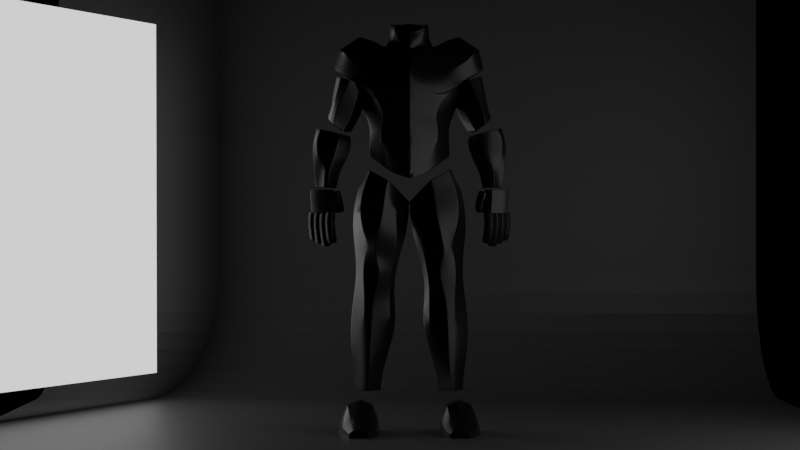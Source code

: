 # Source: 68-Cuerpo.blend  (saved by Blender 3.4.6; exported with 4.5.12 LTS)
import bpy
from mathutils import Matrix  # noqa: F401  (used for matrix-valued properties, if any)

bpy.ops.wm.read_factory_settings(use_empty=True)
scene = bpy.context.scene
scene.name = 'Scene'

# ---- collections
col_collection = bpy.data.collections.new('Collection'); scene.collection.children.link(col_collection)

# ---- materials (node trees are filled in below, after node groups)
mat_material_004 = bpy.data.materials.new('Material.004')
mat_material_003 = bpy.data.materials.new('Material.003')
mat_material_001 = bpy.data.materials.new('Material.001')
mat_material_002 = bpy.data.materials.new('Material.002')

# ---- material node trees
mat_material_004.use_nodes = True; mat_material_004.node_tree.nodes.clear()
_N = mat_material_004.node_tree.nodes; _L = mat_material_004.node_tree.links
n0 = _N.new('ShaderNodeBsdfPrincipled'); n0.name = 'Principled BSDF'; n0.location = (10, 300)
n0.distribution = 'GGX'
n0.subsurface_method = 'RANDOM_WALK_SKIN'
n0.inputs[0].default_value = (0.008076, 0.008076, 0.008076, 1.0)
n0.inputs[1].default_value = 0.4567
n0.inputs[2].default_value = 0.3071
n0.inputs[3].default_value = 1.45
n0.inputs[27].default_value = (0.0, 0.0, 0.0, 1.0)
n0.inputs[28].default_value = 1.0
n1 = _N.new('ShaderNodeOutputMaterial'); n1.name = 'Material Output'; n1.location = (300, 300)
_L.new(n0.outputs[0], n1.inputs[0])
n1.is_active_output = True
mat_material_003.use_nodes = True; mat_material_003.node_tree.nodes.clear()
_N = mat_material_003.node_tree.nodes; _L = mat_material_003.node_tree.links
n0 = _N.new('ShaderNodeBsdfPrincipled'); n0.name = 'Principled BSDF'; n0.location = (10, 300)
n0.distribution = 'GGX'
n0.subsurface_method = 'RANDOM_WALK_SKIN'
n0.inputs[0].default_value = (0.07658, 0.07658, 0.07658, 1.0)
n0.inputs[3].default_value = 1.45
n0.inputs[27].default_value = (0.0, 0.0, 0.0, 1.0)
n0.inputs[28].default_value = 1.0
n1 = _N.new('ShaderNodeOutputMaterial'); n1.name = 'Material Output'; n1.location = (300, 300)
_L.new(n0.outputs[0], n1.inputs[0])
n1.is_active_output = True
mat_material_001.use_nodes = True; mat_material_001.node_tree.nodes.clear()
_N = mat_material_001.node_tree.nodes; _L = mat_material_001.node_tree.links
n0 = _N.new('ShaderNodeOutputMaterial'); n0.name = 'Material Output'; n0.location = (300, 300)
n1 = _N.new('ShaderNodeEmission'); n1.name = 'Emission'; n1.location = (10, 300)
_L.new(n1.outputs[0], n0.inputs[0])
n0.is_active_output = True
mat_material_002.use_nodes = True; mat_material_002.node_tree.nodes.clear()
_N = mat_material_002.node_tree.nodes; _L = mat_material_002.node_tree.links
n0 = _N.new('ShaderNodeOutputMaterial'); n0.name = 'Material Output'; n0.location = (300, 300)
n1 = _N.new('ShaderNodeEmission'); n1.name = 'Emission'; n1.location = (10, 300)
_L.new(n1.outputs[0], n0.inputs[0])
n0.is_active_output = True

# ---- world
world_world = bpy.data.worlds.new('World'); scene.world = world_world
world_world.use_nodes = True; world_world.node_tree.nodes.clear()
_N = world_world.node_tree.nodes; _L = world_world.node_tree.links
n0 = _N.new('ShaderNodeOutputWorld'); n0.name = 'World Output'; n0.location = (300, 300)
n1 = _N.new('ShaderNodeBackground'); n1.name = 'Background'; n1.location = (10, 300)
n1.inputs[0].default_value = (0.0, 0.0, 0.0, 1.0)
_L.new(n1.outputs[0], n0.inputs[0])
n0.is_active_output = True
world_world.color = (0.05088, 0.05088, 0.05088)
world_world.use_sun_shadow = False
world_world.sun_shadow_jitter_overblur = 0.0

# ---- cameras
cam_camera_001 = bpy.data.cameras.new('Camera.001')
cam_camera_001.lens = 85.0

# ---- meshes
me_cylinder_002 = bpy.data.meshes.new('Cylinder.002')
me_cylinder_002.from_pydata([(0.0, 0.2046, 0.5853), (0.0, 0.2479, 0.7462), (0.2705, 0.1187, 0.5749), (0.2705, 0.1302, 0.7167), (0.3818, -0.03307, 0.5494), (0.3818, -0.03689, 0.7116), (0.2705, -0.2116, 0.5482), (0.2705, -0.2612, 0.7205), (0.0, -0.3496, 0.5599), (0.0, -0.3878, 0.736), (-0.004689, 0.2262, 0.348), (0.1611, 0.1289, 0.4065), (0.392, -0.01654, 0.4548), (0.1611, -0.2586, 0.3416), (-0.004689, -0.3496, 0.3149), (0.2399, 0.1467, 0.8186), (0.0, 0.3267, 0.8771), (0.4314, -0.02035, 0.8198), (0.2399, -0.3093, 0.7931), (0.0, -0.431, 0.8732), (0.3178, 0.1658, 0.9839), (0.0, 0.3801, 1.042), (0.523, -1.094e-07, 1.061), (0.3178, -0.2688, 0.9776), (0.0, -0.4056, 1.038), (0.3242, 0.227, 1.014), (0.005103, 0.38, 1.07), (0.5297, -0.0001308, 1.148), (0.3116, -0.2864, 1.025), (0.0, -0.424, 1.072), (0.2621, 0.2264, 1.182), (0.0, 0.3793, 1.225), (0.7017, -0.03446, 1.273), (0.2531, -0.3186, 1.175), (0.0, -0.4119, 1.221), (0.1579, 0.2253, 1.481), (-0.005985, 0.3471, 1.445), (0.3101, -0.001874, 1.51), (0.1509, -0.1964, 1.489), (-0.005985, -0.2866, 1.445), (0.7752, 0.156, 0.3993), (0.7519, 0.156, 0.5419), (0.798, 0.1559, 0.4093), (0.7963, 0.1559, 0.5543), (0.9808, 0.06446, 0.4319), (0.9649, 0.06446, 0.5562), (0.9807, -0.06471, 0.4319), (0.9648, -0.06471, 0.5562), (0.7978, -0.156, 0.4093), (0.796, -0.156, 0.5543), (0.7749, -0.1559, 0.3993), (0.7517, -0.1559, 0.5419), (0.6551, -0.06446, 0.404), (0.6312, -0.06446, 0.5348), (0.6552, 0.06471, 0.404), (0.6313, 0.06471, 0.5348), (0.8081, 0.1559, 0.6372), (0.694, 0.156, 0.609), (0.9321, 0.06446, 0.6673), (0.932, -0.06471, 0.6673), (0.8079, -0.156, 0.6372), (0.6937, -0.1559, 0.609), (0.6431, -0.06445, 0.5957), (0.6432, 0.06471, 0.5957), (0.9401, -0.1103, 0.4254), (0.9472, -0.1103, 0.5568), (0.8996, -0.1103, 0.6565), (0.8491, 0.1563, 0.2381), (0.8609, 0.1562, 0.237), (0.9627, 0.06477, 0.2538), (0.9626, -0.0644, 0.2538), (0.8926, -0.11, 0.2494), (0.8606, -0.1557, 0.237), (0.8488, -0.1556, 0.2381), (0.7606, -0.06414, 0.2295), (0.7607, 0.06502, 0.2295), (0.8369, 0.1551, 0.07519), (0.8752, 0.155, 0.07504), (0.9532, 0.06362, 0.07763), (0.9531, -0.06555, 0.07763), (0.9016, -0.1112, 0.08214), (0.875, -0.1568, 0.07504), (0.8367, -0.1567, 0.07519), (0.7812, -0.0653, 0.07107), (0.7813, 0.06387, 0.07107), (0.7158, 0.1883, 0.9418), (0.6179, 0.1883, 1.149), (0.7488, 0.1332, 0.9563), (0.6991, 0.1332, 1.177), (0.7786, -1.695e-07, 0.9734), (0.7415, -1.486e-07, 1.195), (0.7488, -0.1332, 0.9563), (0.6991, -0.1332, 1.177), (0.7158, -0.1883, 0.9418), (0.6179, -0.1883, 1.149), (0.5941, -0.1332, 0.8811), (0.5206, -0.1332, 1.11), (0.5167, -1.541e-07, 0.8589), (0.4624, -1.34e-07, 1.086), (0.5941, 0.1332, 0.8811), (0.5206, 0.1332, 1.11), (0.7611, 0.1883, 0.8061), (0.7954, 0.1332, 0.8194), (0.8162, -1.674e-07, 0.8365), (0.7954, -0.1332, 0.8194), (0.7611, -0.1883, 0.8061), (0.647, -0.1332, 0.7479), (0.5861, -1.531e-07, 0.7296), (0.647, 0.1332, 0.7479), (0.7816, 0.1883, 0.7093), (0.8062, 0.1332, 0.7473), (0.8288, -1.778e-07, 0.7918), (0.8062, -0.1332, 0.7473), (0.7816, -0.1883, 0.7093), (0.7056, -0.1332, 0.6476), (0.6323, -1.592e-07, 0.653), (0.7056, 0.1332, 0.6476), (0.3322, -0.1126, 0.5489), (0.3322, -0.1369, 0.7156), (0.2891, -0.1245, 0.4043), (0.3461, -0.1491, 0.8079), (0.4627, -0.1198, 1.007), (0.4808, -0.2086, 1.124), (0.432, -0.2068, 1.266), (0.2757, -0.1213, 1.505), (0.3266, 0.04213, 0.562), (0.3266, 0.04588, 0.7141), (0.2776, 0.05552, 0.4309), (0.3366, 0.06242, 0.8192), (0.459, 0.0649, 1.016), (0.4618, 0.1395, 1.155), (0.415, 0.1599, 1.295), (0.2752, 0.144, 1.496), (0.603, -0.1149, 1.214), (0.6322, 0.03233, 1.234), (0.5741, -0.1442, 1.348), (0.4012, -0.07806, 1.567), (0.4211, 0.03059, 1.573), (0.5522, 0.1082, 1.248), (0.5269, 0.1286, 1.376), (0.3753, 0.1127, 1.558), (0.7507, 0.02122, 1.297), (0.6606, -0.07059, 1.447), (0.7039, 0.02053, 1.483), (0.5052, -0.01132, 1.599), (0.5171, 0.01947, 1.604), (0.6387, 0.0945, 1.304), (0.5996, 0.1149, 1.476), (0.4897, 0.09899, 1.59), (0.2983, 0.1707, -0.3145), (0.2708, 0.1795, -0.1865), (0.4765, 0.09433, -0.3231), (0.4914, 0.1031, -0.1603), (0.5636, -0.02638, -0.3252), (0.5492, -0.07033, -0.1441), (0.4765, -0.2705, -0.3165), (0.4914, -0.2467, -0.1493), (0.2983, -0.3469, -0.3079), (0.2708, -0.3231, -0.1755), (0.155, -0.2705, -0.3323), (0.1607, -0.2467, -0.1761), (0.04961, -0.02638, -0.3625), (0.03153, -0.07033, -0.185), (0.155, 0.09433, -0.3389), (0.1607, 0.1031, -0.1871), (0.3377, 0.1905, -0.4869), (0.4242, 0.1141, -0.4817), (0.551, 0.002198, -0.4955), (0.4242, -0.246, -0.4817), (0.3377, -0.3224, -0.4869), (0.15, -0.246, -0.4991), (0.0935, 0.002198, -0.5328), (0.15, 0.1141, -0.4991), (0.361, 0.1488, -0.6228), (0.4338, 0.07235, -0.6252), (0.5301, -0.05715, -0.656), (0.4338, -0.2064, -0.6252), (0.361, -0.2828, -0.6228), (0.1779, -0.2064, -0.6808), (0.1489, -0.05715, -0.7085), (0.1779, 0.07235, -0.6808), (0.4619, 0.1844, 0.02948), (0.2568, 0.2608, -0.01024), (0.5074, 4.593e-08, 0.03472), (0.4619, -0.2138, 0.03131), (0.2568, -0.2902, -0.008405), (0.1711, -0.2138, -0.04563), (0.03175, 7.047e-08, -0.1479), (0.1711, 0.1844, -0.04746), (0.2923, 0.07402, -0.8235), (0.4644, -0.002377, -0.8245), (0.5239, -0.06814, -0.8235), (0.4644, -0.1844, -0.8135), (0.2923, -0.2608, -0.8125), (0.213, -0.1844, -0.8354), (0.1748, -0.06814, -0.8577), (0.213, -0.002377, -0.8464), (0.3696, 0.1553, -1.038), (0.4459, 0.07895, -1.028), (0.542, 9.846e-09, -1.018), (0.4459, -0.1673, -1.026), (0.3696, -0.1949, -1.036), (0.2311, -0.1185, -1.028), (0.1929, 1.445e-08, -1.052), (0.2311, 0.07895, -1.03), (0.3934, 0.2894, -1.288), (0.4492, 0.213, -1.286), (0.5843, 1.179e-08, -1.288), (0.4492, -0.1563, -1.266), (0.3934, -0.1839, -1.268), (0.2246, -0.1075, -1.291), (0.1576, 1.352e-08, -1.333), (0.2246, 0.213, -1.311), (0.403, 0.2147, -1.558), (0.4482, 0.1383, -1.559), (0.5842, 1.382e-08, -1.593), (0.4482, -0.1432, -1.563), (0.403, -0.1707, -1.562), (0.3078, -0.09433, -1.552), (0.2291, 1.084e-08, -1.603), (0.3078, 0.1383, -1.547), (0.4239, 0.1114, -1.874), (0.4574, 0.03499, -1.872), (0.5415, 1.197e-08, -1.861), (0.4574, -0.1278, -1.859), (0.4239, -0.1553, -1.861), (0.3839, -0.07895, -1.858), (0.3094, 7.703e-09, -1.863), (0.3839, 0.03499, -1.872), (0.0, 0.2754, 1.585), (0.0, 0.2391, 1.683), (0.05419, 0.1473, 1.587), (0.07892, 0.1365, 1.682), (0.1796, -2.661e-07, 1.585), (0.1752, -2.686e-07, 1.685), (0.05419, -0.1383, 1.587), (0.07892, -0.1162, 1.648), (0.0, -0.1553, 1.584), (0.0, -0.1438, 1.639), (0.03266, -0.1383, 1.497), (0.2198, -2.588e-07, 1.53), (0.03266, 0.1473, 1.497), (0.0, 0.3014, 1.497), (0.1342, -0.08181, 1.683), (0.1217, -0.08181, 1.582), (0.0, -0.1553, 1.497), (0.09812, -0.08181, 1.515), (0.0, 0.1842, 1.785), (0.08157, 0.1197, 1.768), (0.1699, -2.786e-07, 1.759), (0.08157, -0.1162, 1.679), (0.0, -0.1438, 1.67), (0.1298, -0.08181, 1.732), (0.4281, 0.0966, -2.064), (0.458, 0.02863, -2.062), (0.5328, -0.002494, -2.052), (0.458, -0.1162, -2.051), (0.4281, -0.1407, -2.052), (0.3925, -0.07272, -2.05), (0.3263, -0.002494, -2.055), (0.3925, 0.02863, -2.062), (0.3996, 0.1847, 0.2081), (0.2187, 0.2611, 0.1226), (0.4388, 0.0002782, 0.2299), (0.3996, -0.2135, 0.21), (0.2314, -0.2899, 0.1156), (0.1661, -0.2135, 0.05035), (0.02675, 0.0002782, -0.09776), (0.1661, 0.1847, 0.04852), (-0.003417, 0.2606, 0.2258), (0.1649, 0.1289, 0.2691), (0.3907, -0.01654, 0.3823), (0.156, -0.2586, 0.1966), (0.0, -0.3496, 0.1483), (0.2801, -0.1245, 0.2975), (0.2763, 0.05552, 0.338), (0.9976, 0.03447, -0.1182), (1.008, 0.08249, -0.1182), (1.017, 0.08365, -0.052), (1.017, 0.08365, 0.02), (1.007, 0.03563, -0.052), (1.007, 0.03563, 0.02), (0.9389, -0.02808, -0.052), (0.9389, -0.02808, 0.02), (0.8538, -0.07016, -0.052), (0.8538, -0.07016, 0.02), (0.8011, -0.06596, -0.052), (0.8011, -0.06596, 0.02), (0.8117, -0.01794, -0.052), (0.8117, -0.01794, 0.02), (0.8794, 0.04577, -0.052), (0.8794, 0.04577, 0.02), (0.9645, 0.08785, -0.052), (0.9645, 0.08785, 0.02), (0.9299, -0.02924, -0.1182), (0.8447, -0.07132, -0.1182), (0.792, -0.06712, -0.1182), (0.8026, -0.0191, -0.1182), (0.8703, 0.04461, -0.1182), (0.9555, 0.08669, -0.1182), (0.9976, 0.03447, -0.1916), (1.008, 0.08249, -0.1916), (0.9299, -0.02924, -0.1916), (0.8447, -0.07132, -0.1916), (0.792, -0.06712, -0.1916), (0.8026, -0.0191, -0.1916), (0.8703, 0.04461, -0.1916), (0.9555, 0.08669, -0.1916), (0.8542, -0.0792, -0.2987), (0.8522, -0.05758, -0.3018), (0.8493, -0.05212, -0.2619), (0.8461, -0.04598, -0.2188), (0.8513, -0.07374, -0.2588), (0.848, -0.0676, -0.2157), (0.8373, -0.09055, -0.2575), (0.834, -0.08441, -0.2144), (0.8155, -0.09271, -0.2588), (0.8122, -0.08657, -0.2157), (0.7987, -0.07895, -0.2619), (0.7954, -0.07281, -0.2188), (0.7967, -0.05733, -0.265), (0.7935, -0.05119, -0.2219), (0.8108, -0.04051, -0.2663), (0.8075, -0.03437, -0.2232), (0.8325, -0.03835, -0.265), (0.8293, -0.03222, -0.2219), (0.8402, -0.09602, -0.2974), (0.8184, -0.09817, -0.2987), (0.8016, -0.08441, -0.3018), (0.7996, -0.06279, -0.3049), (0.8137, -0.04598, -0.3062), (0.8354, -0.04382, -0.3049), (0.8469, -0.06552, -0.4052), (0.845, -0.04396, -0.4016), (0.8483, -0.05017, -0.3619), (0.8517, -0.05667, -0.3189), (0.8502, -0.07173, -0.3654), (0.8537, -0.07823, -0.3224), (0.8362, -0.08851, -0.3669), (0.8396, -0.09501, -0.3238), (0.8144, -0.0907, -0.3654), (0.8179, -0.0972, -0.3224), (0.7977, -0.077, -0.3619), (0.8011, -0.0835, -0.3189), (0.7957, -0.05544, -0.3584), (0.7992, -0.06194, -0.3153), (0.8098, -0.03865, -0.3569), (0.8132, -0.04515, -0.3139), (0.8315, -0.03647, -0.3584), (0.835, -0.04297, -0.3153), (0.8329, -0.08231, -0.4066), (0.8111, -0.08449, -0.4052), (0.7944, -0.07079, -0.4016), (0.7925, -0.04923, -0.3981), (0.8065, -0.03245, -0.3967), (0.8283, -0.03026, -0.3981), (0.8325, -0.03818, -0.4999), (0.8309, -0.01739, -0.4931), (0.8373, -0.02941, -0.4551), (0.8441, -0.04221, -0.4139), (0.8388, -0.05019, -0.462), (0.8456, -0.06299, -0.4207), (0.8246, -0.06666, -0.4648), (0.8314, -0.07946, -0.4236), (0.803, -0.06916, -0.462), (0.8098, -0.08196, -0.4207), (0.7867, -0.05624, -0.4551), (0.7934, -0.06904, -0.4139), (0.7852, -0.03545, -0.4483), (0.7919, -0.04825, -0.4071), (0.7994, -0.01898, -0.4455), (0.8061, -0.03179, -0.4043), (0.821, -0.01648, -0.4483), (0.8277, -0.02928, -0.4071), (0.8182, -0.05464, -0.5028), (0.7966, -0.05715, -0.4999), (0.7803, -0.04422, -0.4931), (0.7788, -0.02344, -0.4863), (0.793, -0.006971, -0.4834), (0.8146, -0.004467, -0.4863), (0.9158, -0.03766, -0.2987), (0.9138, -0.01604, -0.3018), (0.9109, -0.01057, -0.2619), (0.9077, -0.004429, -0.2188), (0.9129, -0.03219, -0.2588), (0.9096, -0.02605, -0.2157), (0.8989, -0.049, -0.2575), (0.8956, -0.04286, -0.2144), (0.8771, -0.05116, -0.2588), (0.8738, -0.04502, -0.2157), (0.8603, -0.0374, -0.2619), (0.857, -0.03126, -0.2188), (0.8583, -0.01578, -0.265), (0.8551, -0.009638, -0.2219), (0.8724, 0.001035, -0.2663), (0.8691, 0.007175, -0.2232), (0.8941, 0.003193, -0.265), (0.8909, 0.009333, -0.2219), (0.9018, -0.05447, -0.2974), (0.88, -0.05663, -0.2987), (0.8632, -0.04286, -0.3018), (0.8612, -0.02124, -0.3049), (0.8753, -0.004432, -0.3062), (0.897, -0.002274, -0.3049), (0.9085, -0.02398, -0.4052), (0.9066, -0.002417, -0.4016), (0.9099, -0.00862, -0.3619), (0.9133, -0.01512, -0.3189), (0.9118, -0.03018, -0.3654), (0.9153, -0.03668, -0.3224), (0.8978, -0.04697, -0.3669), (0.9012, -0.05347, -0.3238), (0.876, -0.04915, -0.3654), (0.8795, -0.05565, -0.3224), (0.8593, -0.03545, -0.3619), (0.8627, -0.04195, -0.3189), (0.8573, -0.01389, -0.3584), (0.8608, -0.02039, -0.3153), (0.8714, 0.002898, -0.3569), (0.8748, -0.003602, -0.3139), (0.8931, 0.005081, -0.3584), (0.8966, -0.001419, -0.3153), (0.8945, -0.04076, -0.4066), (0.8727, -0.04295, -0.4052), (0.856, -0.02925, -0.4016), (0.8541, -0.007687, -0.3981), (0.8681, 0.009101, -0.3967), (0.8899, 0.01128, -0.3981), (0.8897, 0.008408, -0.532), (0.8881, 0.02919, -0.5251), (0.8989, 0.01214, -0.4551), (0.9057, -0.0006606, -0.4139), (0.9004, -0.008643, -0.462), (0.9072, -0.02144, -0.4207), (0.8862, -0.02511, -0.4648), (0.893, -0.03791, -0.4236), (0.8646, -0.02761, -0.462), (0.8714, -0.04042, -0.4207), (0.8483, -0.01469, -0.4551), (0.855, -0.02749, -0.4139), (0.8467, 0.006096, -0.4483), (0.8535, -0.006705, -0.4071), (0.861, 0.02256, -0.4455), (0.8677, 0.009762, -0.4043), (0.8826, 0.02507, -0.4483), (0.8893, 0.01227, -0.4071), (0.8754, -0.00806, -0.5348), (0.8538, -0.01056, -0.532), (0.8375, 0.002363, -0.5251), (0.836, 0.02315, -0.5183), (0.8502, 0.03961, -0.5155), (0.8718, 0.04212, -0.5183), (0.9761, 0.002885, -0.3003), (0.9741, 0.0245, -0.3034), (0.9712, 0.02997, -0.2635), (0.968, 0.03611, -0.2204), (0.9732, 0.008351, -0.2604), (0.9699, 0.01449, -0.2173), (0.9592, -0.008462, -0.2591), (0.9559, -0.002322, -0.216), (0.9374, -0.01062, -0.2604), (0.9341, -0.00448, -0.2173), (0.9206, 0.003143, -0.2635), (0.9174, 0.009282, -0.2204), (0.9186, 0.02476, -0.2666), (0.9154, 0.0309, -0.2235), (0.9327, 0.04158, -0.2679), (0.9294, 0.04772, -0.2248), (0.9545, 0.04373, -0.2666), (0.9512, 0.04987, -0.2235), (0.9621, -0.01393, -0.299), (0.9403, -0.01609, -0.3003), (0.9235, -0.002324, -0.3034), (0.9215, 0.0193, -0.3065), (0.9356, 0.03611, -0.3078), (0.9573, 0.03827, -0.3065), (0.9688, 0.01657, -0.4068), (0.9669, 0.03812, -0.4033), (0.9702, 0.03192, -0.3635), (0.9737, 0.02542, -0.3205), (0.9721, 0.01036, -0.3671), (0.9756, 0.003863, -0.324), (0.9581, -0.006426, -0.3685), (0.9615, -0.01293, -0.3255), (0.9363, -0.008609, -0.3671), (0.9398, -0.01511, -0.324), (0.9196, 0.005092, -0.3635), (0.923, -0.001408, -0.3205), (0.9176, 0.02665, -0.36), (0.9211, 0.02015, -0.317), (0.9317, 0.04344, -0.3586), (0.9351, 0.03694, -0.3155), (0.9535, 0.04562, -0.36), (0.9569, 0.03912, -0.317), (0.9548, -0.0002227, -0.4083), (0.933, -0.002406, -0.4068), (0.9163, 0.01129, -0.4033), (0.9144, 0.03285, -0.3997), (0.9284, 0.04964, -0.3983), (0.9502, 0.05182, -0.3997), (0.9544, 0.04391, -0.5016), (0.9528, 0.06469, -0.4947), (0.9592, 0.05268, -0.4568), (0.966, 0.03988, -0.4155), (0.9607, 0.0319, -0.4636), (0.9675, 0.0191, -0.4224), (0.9465, 0.01543, -0.4664), (0.9533, 0.002628, -0.4252), (0.9249, 0.01293, -0.4636), (0.9317, 0.0001246, -0.4224), (0.9086, 0.02585, -0.4568), (0.9154, 0.01305, -0.4155), (0.9071, 0.04664, -0.4499), (0.9138, 0.03384, -0.4087), (0.9213, 0.0631, -0.4471), (0.928, 0.0503, -0.4059), (0.9429, 0.06561, -0.4499), (0.9496, 0.05281, -0.4087), (0.9402, 0.02744, -0.5044), (0.9186, 0.02494, -0.5016), (0.9022, 0.03787, -0.4947), (0.9007, 0.05865, -0.4879), (0.9149, 0.07512, -0.4851), (0.9365, 0.07762, -0.4879), (1.032, 0.04316, -0.291), (1.03, 0.06225, -0.2937), (1.028, 0.06708, -0.2585), (1.025, 0.0725, -0.2204), (1.029, 0.04798, -0.2558), (1.027, 0.05341, -0.2177), (1.017, 0.03314, -0.2546), (1.014, 0.03856, -0.2165), (0.9978, 0.03123, -0.2558), (0.995, 0.03665, -0.2177), (0.983, 0.04338, -0.2585), (0.9801, 0.04881, -0.2204), (0.9813, 0.06248, -0.2613), (0.9784, 0.0679, -0.2232), (0.9937, 0.07732, -0.2624), (0.9908, 0.08275, -0.2243), (1.013, 0.07923, -0.2613), (1.01, 0.08465, -0.2232), (1.02, 0.02831, -0.2898), (1.0, 0.0264, -0.291), (0.9856, 0.03856, -0.2937), (0.9838, 0.05765, -0.2965), (0.9962, 0.0725, -0.2976), (1.015, 0.0744, -0.2965), (1.026, 0.05524, -0.385), (1.024, 0.07428, -0.3819), (1.027, 0.0688, -0.3468), (1.03, 0.06306, -0.3088), (1.029, 0.04976, -0.3499), (1.032, 0.04402, -0.3119), (1.016, 0.03493, -0.3512), (1.019, 0.0292, -0.3132), (0.9969, 0.03301, -0.3499), (0.9999, 0.02727, -0.3119), (0.9821, 0.04511, -0.3468), (0.9851, 0.03937, -0.3088), (0.9804, 0.06414, -0.3437), (0.9834, 0.0584, -0.3057), (0.9928, 0.07897, -0.3424), (0.9958, 0.07323, -0.3044), (1.012, 0.0809, -0.3437), (1.015, 0.07516, -0.3057), (1.013, 0.04041, -0.3863), (0.994, 0.03849, -0.385), (0.9792, 0.05058, -0.3819), (0.9775, 0.06962, -0.3788), (0.9899, 0.08445, -0.3775), (1.009, 0.08638, -0.3788), (1.013, 0.07939, -0.4687), (1.011, 0.09774, -0.4627), (1.017, 0.08713, -0.4291), (1.023, 0.07583, -0.3927), (1.018, 0.06878, -0.4352), (1.024, 0.05747, -0.3988), (1.006, 0.05424, -0.4377), (1.012, 0.04293, -0.4013), (0.9868, 0.05202, -0.4352), (0.9928, 0.04072, -0.3988), (0.9724, 0.06344, -0.4291), (0.9784, 0.05213, -0.3927), (0.971, 0.08179, -0.4231), (0.977, 0.07049, -0.3867), (0.9836, 0.09634, -0.4206), (0.9896, 0.08503, -0.3842), (1.003, 0.09855, -0.4231), (1.009, 0.08724, -0.3867), (1.0, 0.06484, -0.4712), (0.9812, 0.06263, -0.4687), (0.9668, 0.07405, -0.4627), (0.9654, 0.0924, -0.4566), (0.978, 0.1069, -0.4541), (0.997, 0.1092, -0.4566), (0.7301, -0.05368, -0.08231), (0.7504, -0.05858, -0.08894), (0.7615, -0.06441, -0.05061), (0.7738, -0.07069, -0.009148), (0.7412, -0.05951, -0.04397), (0.7535, -0.06579, -0.002515), (0.7308, -0.0411, -0.03816), (0.7431, -0.04737, 0.003299), (0.7364, -0.01996, -0.03657), (0.7487, -0.02624, 0.004887), (0.7548, -0.008478, -0.04014), (0.767, -0.01475, 0.00132), (0.7751, -0.01338, -0.04677), (0.7874, -0.01965, -0.005314), (0.7855, -0.03179, -0.05258), (0.7978, -0.03806, -0.01113), (0.7799, -0.05293, -0.05417), (0.7921, -0.0592, -0.01272), (0.7197, -0.03527, -0.0765), (0.7253, -0.01413, -0.07491), (0.7437, -0.002646, -0.07848), (0.764, -0.007545, -0.08511), (0.7744, -0.02596, -0.09092), (0.7688, -0.0471, -0.09251), (0.7163, -0.03714, -0.1796), (0.7373, -0.04258, -0.183), (0.7417, -0.04943, -0.1435), (0.7468, -0.05681, -0.1007), (0.7208, -0.04399, -0.1401), (0.7259, -0.05137, -0.09738), (0.7101, -0.02536, -0.1357), (0.7152, -0.03274, -0.09294), (0.716, -0.00444, -0.1327), (0.7211, -0.01182, -0.08998), (0.735, 0.006505, -0.133), (0.7401, -0.0008796, -0.09024), (0.756, 0.001067, -0.1363), (0.7611, -0.006318, -0.09356), (0.7666, -0.01757, -0.1408), (0.7717, -0.02495, -0.09801), (0.7607, -0.03848, -0.1437), (0.7658, -0.04587, -0.101), (0.7056, -0.0185, -0.1752), (0.7115, 0.002411, -0.1722), (0.7305, 0.01336, -0.1725), (0.7515, 0.007917, -0.1758), (0.7621, -0.01072, -0.1803), (0.7563, -0.03163, -0.1832), (0.7221, -0.1403, -2.496), (0.5119, -0.1403, -2.501), (0.5119, -0.02272, -2.501), (0.5132, 0.1512, -2.498), (0.7221, -0.02272, -2.496), (0.6423, 0.1512, -2.495), (0.6683, -0.02272, -2.325), (0.6093, 0.1512, -2.39), (0.6225, -0.02272, -2.214), (0.5812, 0.1512, -2.322), (0.5119, -0.02272, -2.169), (0.5132, 0.1512, -2.294), (0.4013, -0.02272, -2.214), (0.4453, 0.1512, -2.322), (0.3555, -0.02272, -2.325), (0.4171, 0.1512, -2.39), (0.3336, -0.02272, -2.477), (0.4011, 0.1512, -2.485), (0.6683, -0.1403, -2.325), (0.6225, -0.1403, -2.214), (0.5119, -0.1403, -2.169), (0.4013, -0.1403, -2.214), (0.3555, -0.1403, -2.325), (0.3304, -0.1403, -2.482), (0.7221, -0.2227, -2.496), (0.5119, -0.2227, -2.501), (0.6683, -0.2227, -2.325), (0.6225, -0.2227, -2.214), (0.5119, -0.2227, -2.169), (0.4013, -0.2227, -2.214), (0.3555, -0.2227, -2.325), (0.3304, -0.2227, -2.478), (0.6682, -0.4333, -2.496), (0.5119, -0.4333, -2.501), (0.6609, -0.4333, -2.409), (0.5814, -0.4333, -2.357), (0.5119, -0.4333, -2.335), (0.4424, -0.4333, -2.357), (0.3629, -0.4333, -2.409), (0.3556, -0.4333, -2.496), (0.5988, -0.6149, -2.5), (0.5119, -0.6149, -2.503), (0.5948, -0.6149, -2.452), (0.5705, -0.6149, -2.423), (0.5119, -0.6149, -2.41), (0.4533, -0.6149, -2.423), (0.4291, -0.6149, -2.452), (0.425, -0.6149, -2.5)], [], [(0, 1, 3, 2), (125, 126, 5, 4), (117, 118, 7, 6), (6, 7, 9, 8), (126, 3, 15, 128), (117, 6, 13, 119), (6, 8, 14, 13), (125, 4, 12, 127), (0, 2, 11, 10), (15, 16, 21, 20), (3, 1, 16, 15), (118, 5, 17, 120), (9, 7, 18, 19), (19, 18, 23, 24), (128, 15, 20, 129), (120, 17, 22, 121), (25, 26, 31, 30), (24, 23, 28, 29), (129, 20, 25, 130), (121, 22, 27, 122), (20, 21, 26, 25), (29, 28, 33, 34), (130, 25, 30, 131), (124, 123, 135, 136), (37, 124, 136, 137), (30, 31, 36, 35), (34, 33, 38, 39), (131, 30, 35, 132), (40, 41, 43, 42), (42, 43, 45, 44), (44, 45, 47, 46), (64, 65, 49, 48), (48, 49, 51, 50), (50, 51, 53, 52), (65, 47, 59, 66), (52, 53, 55, 54), (54, 55, 41, 40), (48, 50, 73, 72), (55, 53, 62, 63), (45, 43, 56, 58), (51, 49, 60, 61), (41, 55, 63, 57), (43, 41, 57, 56), (47, 45, 58, 59), (53, 51, 61, 62), (49, 65, 66, 60), (46, 47, 65, 64), (69, 70, 79, 78), (64, 48, 72, 71), (40, 42, 68, 67), (44, 46, 70, 69), (42, 44, 69, 68), (54, 40, 67, 75), (52, 54, 75, 74), (50, 52, 74, 73), (46, 64, 71, 70), (76, 77, 78, 79, 80, 81, 82, 83, 84), (74, 75, 84, 83), (71, 72, 81, 80), (67, 68, 77, 76), (75, 67, 76, 84), (72, 73, 82, 81), (68, 69, 78, 77), (70, 71, 80, 79), (73, 74, 83, 82), (85, 86, 88, 87), (87, 88, 90, 89), (89, 90, 92, 91), (91, 92, 94, 93), (93, 94, 96, 95), (95, 96, 98, 97), (88, 86, 100, 98, 96, 94, 92, 90), (97, 98, 100, 99), (99, 100, 86, 85), (87, 89, 103, 102), (105, 106, 114, 113), (93, 95, 106, 105), (99, 85, 101, 108), (85, 87, 102, 101), (89, 91, 104, 103), (95, 97, 107, 106), (91, 93, 105, 104), (97, 99, 108, 107), (103, 104, 112, 111), (101, 102, 110, 109), (108, 101, 109, 116), (106, 107, 115, 114), (104, 105, 113, 112), (102, 103, 111, 110), (107, 108, 116, 115), (33, 123, 124, 38), (28, 122, 123, 33), (23, 121, 122, 28), (18, 120, 121, 23), (7, 118, 120, 18), (4, 117, 119, 12), (4, 5, 118, 117), (131, 132, 140, 139), (122, 27, 134, 133), (22, 129, 130, 27), (17, 128, 129, 22), (2, 125, 127, 11), (5, 126, 128, 17), (2, 3, 126, 125), (140, 137, 145, 148), (133, 134, 141, 32), (138, 139, 147, 146), (135, 133, 32, 142), (130, 131, 139, 138), (132, 37, 137, 140), (27, 130, 138, 134), (123, 122, 133, 135), (32, 141, 143, 142), (142, 143, 145, 144), (143, 147, 148, 145), (141, 146, 147, 143), (134, 138, 146, 141), (136, 135, 142, 144), (137, 136, 144, 145), (139, 140, 148, 147), (149, 150, 152, 151), (151, 152, 154, 153), (153, 154, 156, 155), (155, 156, 158, 157), (157, 158, 160, 159), (159, 160, 162, 161), (158, 156, 184, 185), (161, 162, 164, 163), (163, 164, 150, 149), (163, 149, 165, 172), (167, 168, 176, 175), (149, 151, 166, 165), (153, 155, 168, 167), (159, 161, 171, 170), (155, 157, 169, 168), (161, 163, 172, 171), (151, 153, 167, 166), (157, 159, 170, 169), (179, 180, 196, 195), (165, 166, 174, 173), (172, 165, 173, 180), (170, 171, 179, 178), (168, 169, 177, 176), (166, 167, 175, 174), (171, 172, 180, 179), (169, 170, 178, 177), (183, 181, 261, 263), (164, 162, 187, 188), (154, 152, 181, 183), (160, 158, 185, 186), (150, 164, 188, 182), (152, 150, 182, 181), (156, 154, 183, 184), (162, 160, 186, 187), (191, 192, 200, 199), (177, 178, 194, 193), (175, 176, 192, 191), (173, 174, 190, 189), (180, 173, 189, 196), (178, 179, 195, 194), (176, 177, 193, 192), (174, 175, 191, 190), (197, 198, 206, 205), (189, 190, 198, 197), (196, 189, 197, 204), (194, 195, 203, 202), (192, 193, 201, 200), (190, 191, 199, 198), (195, 196, 204, 203), (193, 194, 202, 201), (211, 212, 220, 219), (204, 197, 205, 212), (202, 203, 211, 210), (200, 201, 209, 208), (198, 199, 207, 206), (203, 204, 212, 211), (201, 202, 210, 209), (199, 200, 208, 207), (214, 215, 223, 222), (209, 210, 218, 217), (207, 208, 216, 215), (205, 206, 214, 213), (212, 205, 213, 220), (210, 211, 219, 218), (208, 209, 217, 216), (206, 207, 215, 214), (226, 227, 259, 258), (219, 220, 228, 227), (217, 218, 226, 225), (215, 216, 224, 223), (213, 214, 222, 221), (220, 213, 221, 228), (218, 219, 227, 226), (216, 217, 225, 224), (228, 221, 253, 260), (229, 230, 232, 231), (231, 232, 234, 233), (244, 243, 236, 235), (235, 236, 238, 237), (229, 231, 241, 242), (231, 233, 240, 241), (235, 237, 245, 239), (233, 244, 246, 240), (233, 234, 243, 244), (244, 235, 239, 246), (232, 230, 247, 248), (243, 234, 249, 252), (236, 243, 252, 250), (238, 236, 250, 251), (234, 232, 248, 249), (224, 225, 257, 256), (222, 223, 255, 254), (227, 228, 260, 259), (225, 226, 258, 257), (223, 224, 256, 255), (221, 222, 254, 253), (261, 262, 268, 267, 266, 265, 264, 263), (188, 187, 267, 268), (186, 185, 265, 266), (184, 183, 263, 264), (181, 182, 262, 261), (182, 188, 268, 262), (187, 186, 266, 267), (185, 184, 264, 265), (12, 119, 274, 271), (119, 13, 272, 274), (10, 11, 270, 269), (13, 14, 273, 272), (127, 12, 271, 275), (11, 127, 275, 270), (276, 294, 302, 300), (290, 292, 299, 298), (278, 279, 281, 280), (298, 299, 307, 306), (282, 284, 295, 294), (280, 281, 283, 282), (299, 277, 301, 307), (292, 278, 277, 299), (282, 283, 285, 284), (294, 295, 303, 302), (288, 290, 298, 297), (284, 285, 287, 286), (295, 296, 304, 303), (280, 282, 294, 276), (286, 287, 289, 288), (301, 300, 302, 303, 304, 305, 306, 307), (278, 280, 276, 277), (288, 289, 291, 290), (281, 279, 293, 291, 289, 287, 285, 283), (277, 276, 300, 301), (290, 291, 293, 292), (297, 298, 306, 305), (284, 286, 296, 295), (292, 293, 279, 278), (286, 288, 297, 296), (296, 297, 305, 304), (338, 339, 341, 340), (322, 324, 331, 330), (310, 311, 313, 312), (344, 346, 354, 353), (314, 316, 327, 326), (312, 313, 315, 314), (336, 337, 339, 338), (324, 310, 309, 331), (314, 315, 317, 316), (338, 340, 351, 350), (320, 322, 330, 329), (316, 317, 319, 318), (334, 335, 337, 336), (312, 314, 326, 308), (318, 319, 321, 320), (346, 348, 355, 354), (310, 312, 308, 309), (320, 321, 323, 322), (313, 311, 325, 323, 321, 319, 317, 315), (309, 308, 326, 327, 328, 329, 330, 331), (322, 323, 325, 324), (348, 334, 333, 355), (316, 318, 328, 327), (324, 325, 311, 310), (318, 320, 329, 328), (340, 341, 343, 342), (336, 338, 350, 332), (342, 343, 345, 344), (334, 336, 332, 333), (344, 345, 347, 346), (337, 335, 349, 347, 345, 343, 341, 339), (333, 332, 350, 351, 352, 353, 354, 355), (346, 347, 349, 348), (340, 342, 352, 351), (348, 349, 335, 334), (342, 344, 353, 352), (362, 363, 365, 364), (368, 370, 378, 377), (360, 361, 363, 362), (362, 364, 375, 374), (358, 359, 361, 360), (370, 372, 379, 378), (372, 358, 357, 379), (364, 365, 367, 366), (360, 362, 374, 356), (366, 367, 369, 368), (358, 360, 356, 357), (368, 369, 371, 370), (361, 359, 373, 371, 369, 367, 365, 363), (357, 356, 374, 375, 376, 377, 378, 379), (370, 371, 373, 372), (364, 366, 376, 375), (372, 373, 359, 358), (366, 368, 377, 376), (410, 411, 413, 412), (394, 396, 403, 402), (382, 383, 385, 384), (416, 418, 426, 425), (386, 388, 399, 398), (384, 385, 387, 386), (408, 409, 411, 410), (396, 382, 381, 403), (386, 387, 389, 388), (410, 412, 423, 422), (392, 394, 402, 401), (388, 389, 391, 390), (406, 407, 409, 408), (384, 386, 398, 380), (390, 391, 393, 392), (418, 420, 427, 426), (382, 384, 380, 381), (392, 393, 395, 394), (385, 383, 397, 395, 393, 391, 389, 387), (381, 380, 398, 399, 400, 401, 402, 403), (394, 395, 397, 396), (420, 406, 405, 427), (388, 390, 400, 399), (396, 397, 383, 382), (390, 392, 401, 400), (412, 413, 415, 414), (408, 410, 422, 404), (414, 415, 417, 416), (406, 408, 404, 405), (416, 417, 419, 418), (409, 407, 421, 419, 417, 415, 413, 411), (405, 404, 422, 423, 424, 425, 426, 427), (418, 419, 421, 420), (412, 414, 424, 423), (420, 421, 407, 406), (414, 416, 425, 424), (434, 435, 437, 436), (440, 442, 450, 449), (432, 433, 435, 434), (434, 436, 447, 446), (430, 431, 433, 432), (442, 444, 451, 450), (444, 430, 429, 451), (436, 437, 439, 438), (432, 434, 446, 428), (438, 439, 441, 440), (430, 432, 428, 429), (440, 441, 443, 442), (433, 431, 445, 443, 441, 439, 437, 435), (429, 428, 446, 447, 448, 449, 450, 451), (442, 443, 445, 444), (436, 438, 448, 447), (444, 445, 431, 430), (438, 440, 449, 448), (482, 483, 485, 484), (466, 468, 475, 474), (454, 455, 457, 456), (488, 490, 498, 497), (458, 460, 471, 470), (456, 457, 459, 458), (480, 481, 483, 482), (468, 454, 453, 475), (458, 459, 461, 460), (482, 484, 495, 494), (464, 466, 474, 473), (460, 461, 463, 462), (478, 479, 481, 480), (456, 458, 470, 452), (462, 463, 465, 464), (490, 492, 499, 498), (454, 456, 452, 453), (464, 465, 467, 466), (457, 455, 469, 467, 465, 463, 461, 459), (453, 452, 470, 471, 472, 473, 474, 475), (466, 467, 469, 468), (492, 478, 477, 499), (460, 462, 472, 471), (468, 469, 455, 454), (462, 464, 473, 472), (484, 485, 487, 486), (480, 482, 494, 476), (486, 487, 489, 488), (478, 480, 476, 477), (488, 489, 491, 490), (481, 479, 493, 491, 489, 487, 485, 483), (477, 476, 494, 495, 496, 497, 498, 499), (490, 491, 493, 492), (484, 486, 496, 495), (492, 493, 479, 478), (486, 488, 497, 496), (506, 507, 509, 508), (512, 514, 522, 521), (504, 505, 507, 506), (506, 508, 519, 518), (502, 503, 505, 504), (514, 516, 523, 522), (516, 502, 501, 523), (508, 509, 511, 510), (504, 506, 518, 500), (510, 511, 513, 512), (502, 504, 500, 501), (512, 513, 515, 514), (505, 503, 517, 515, 513, 511, 509, 507), (501, 500, 518, 519, 520, 521, 522, 523), (514, 515, 517, 516), (508, 510, 520, 519), (516, 517, 503, 502), (510, 512, 521, 520), (554, 555, 557, 556), (538, 540, 547, 546), (526, 527, 529, 528), (560, 562, 570, 569), (530, 532, 543, 542), (528, 529, 531, 530), (552, 553, 555, 554), (540, 526, 525, 547), (530, 531, 533, 532), (554, 556, 567, 566), (536, 538, 546, 545), (532, 533, 535, 534), (550, 551, 553, 552), (528, 530, 542, 524), (534, 535, 537, 536), (562, 564, 571, 570), (526, 528, 524, 525), (536, 537, 539, 538), (529, 527, 541, 539, 537, 535, 533, 531), (525, 524, 542, 543, 544, 545, 546, 547), (538, 539, 541, 540), (564, 550, 549, 571), (532, 534, 544, 543), (540, 541, 527, 526), (534, 536, 545, 544), (556, 557, 559, 558), (552, 554, 566, 548), (558, 559, 561, 560), (550, 552, 548, 549), (560, 561, 563, 562), (553, 551, 565, 563, 561, 559, 557, 555), (549, 548, 566, 567, 568, 569, 570, 571), (562, 563, 565, 564), (556, 558, 568, 567), (564, 565, 551, 550), (558, 560, 569, 568), (578, 579, 581, 580), (584, 586, 594, 593), (576, 577, 579, 578), (578, 580, 591, 590), (574, 575, 577, 576), (586, 588, 595, 594), (588, 574, 573, 595), (580, 581, 583, 582), (576, 578, 590, 572), (582, 583, 585, 584), (574, 576, 572, 573), (584, 585, 587, 586), (577, 575, 589, 587, 585, 583, 581, 579), (573, 572, 590, 591, 592, 593, 594, 595), (586, 587, 589, 588), (580, 582, 592, 591), (588, 589, 575, 574), (582, 584, 593, 592), (602, 603, 605, 604), (608, 610, 618, 617), (600, 601, 603, 602), (602, 604, 615, 614), (598, 599, 601, 600), (610, 612, 619, 618), (612, 598, 597, 619), (604, 605, 607, 606), (600, 602, 614, 596), (606, 607, 609, 608), (598, 600, 596, 597), (608, 609, 611, 610), (601, 599, 613, 611, 609, 607, 605, 603), (597, 596, 614, 615, 616, 617, 618, 619), (610, 611, 613, 612), (604, 606, 616, 615), (612, 613, 599, 598), (606, 608, 617, 616), (626, 627, 629, 628), (632, 634, 642, 641), (624, 625, 627, 626), (626, 628, 639, 638), (622, 623, 625, 624), (634, 636, 643, 642), (636, 622, 621, 643), (628, 629, 631, 630), (624, 626, 638, 620), (630, 631, 633, 632), (622, 624, 620, 621), (632, 633, 635, 634), (625, 623, 637, 635, 633, 631, 629, 627), (621, 620, 638, 639, 640, 641, 642, 643), (634, 635, 637, 636), (628, 630, 640, 639), (636, 637, 623, 622), (630, 632, 641, 640), (663, 664, 672, 671), (660, 646, 645, 667), (646, 647, 649, 648), (662, 663, 671, 670), (656, 658, 666, 665), (648, 649, 651, 650), (664, 665, 673, 672), (648, 650, 662, 644), (650, 651, 653, 652), (666, 667, 675, 674), (646, 648, 644, 645), (652, 653, 655, 654), (644, 662, 670, 668), (654, 656, 665, 664), (654, 655, 657, 656), (670, 671, 679, 678), (652, 654, 664, 663), (656, 657, 659, 658), (649, 647, 661, 659, 657, 655, 653, 651), (665, 666, 674, 673), (658, 659, 661, 660), (645, 644, 668, 669), (650, 652, 663, 662), (660, 661, 647, 646), (658, 660, 667, 666), (667, 645, 669, 675), (683, 677, 685, 691), (672, 673, 681, 680), (674, 675, 683, 682), (668, 670, 678, 676), (671, 672, 680, 679), (673, 674, 682, 681), (675, 669, 677, 683), (669, 668, 676, 677), (685, 684, 686, 687, 688, 689, 690, 691), (677, 676, 684, 685), (678, 679, 687, 686), (680, 681, 689, 688), (682, 683, 691, 690), (676, 678, 686, 684), (679, 680, 688, 687), (681, 682, 690, 689)])
me_cylinder_002.polygons.foreach_set('use_smooth', [True] * 550)
_uv = me_cylinder_002.uv_layers.new(name='UVMap')
_uv.uv.foreach_set('vector', [1.0, 0.5, 1.0, 1.0, 0.875, 1.0, 0.875, 0.5, 0.8119, 0.5, 0.8119, 1.0, 0.75, 1.0, 0.75, 0.5, 0.6943, 0.5, 0.6943, 1.0, 0.625, 1.0, 0.625, 0.5, 0.625, 0.5, 0.625, 1.0, 0.5, 1.0, 0.5, 0.5, 0.8119, 1.0, 0.875, 1.0, 0.875, 1.0, 0.8119, 1.0, 0.6943, 0.5, 0.625, 0.5, 0.625, 0.5, 0.6943, 0.5, 0.625, 0.5, 0.5, 0.5, 0.5, 0.5, 0.625, 0.5, 0.8119, 0.5, 0.75, 0.5, 0.75, 0.5, 0.8119, 0.5, 1.0, 0.5, 0.875, 0.5, 0.875, 0.5, 1.0, 0.5, 0.875, 1.0, 1.0, 1.0, 1.0, 1.0, 0.875, 1.0, 0.875, 1.0, 1.0, 1.0, 1.0, 1.0, 0.875, 1.0, 0.6943, 1.0, 0.75, 1.0, 0.75, 1.0, 0.6943, 1.0, 0.5, 1.0, 0.625, 1.0, 0.625, 1.0, 0.5, 1.0, 0.5, 1.0, 0.625, 1.0, 0.625, 1.0, 0.5, 1.0, 0.8119, 1.0, 0.875, 1.0, 0.875, 1.0, 0.8119, 1.0, 0.6943, 1.0, 0.75, 1.0, 0.75, 1.0, 0.6943, 1.0, 0.875, 1.0, 1.0, 1.0, 1.0, 1.0, 0.875, 1.0, 0.5, 1.0, 0.625, 1.0, 0.625, 1.0, 0.5, 1.0, 0.8119, 1.0, 0.875, 1.0, 0.875, 1.0, 0.8119, 1.0, 0.6943, 1.0, 0.75, 1.0, 0.75, 1.0, 0.6943, 1.0, 0.875, 1.0, 1.0, 1.0, 1.0, 1.0, 0.875, 1.0, 0.5, 1.0, 0.625, 1.0, 0.625, 1.0, 0.5, 1.0, 0.8119, 1.0, 0.875, 1.0, 0.875, 1.0, 0.8119, 1.0, 0.6943, 1.0, 0.6943, 1.0, 0.6943, 1.0, 0.6943, 1.0, 0.0, 0.0, 0.0, 0.0, 0.0, 0.0, 0.0, 0.0, 0.875, 1.0, 1.0, 1.0, 1.0, 1.0, 0.875, 1.0, 0.5, 1.0, 0.625, 1.0, 0.625, 1.0, 0.5, 1.0, 0.8119, 1.0, 0.875, 1.0, 0.875, 1.0, 0.8119, 1.0, 1.0, 0.5, 1.0, 1.0, 0.875, 1.0, 0.875, 0.5, 0.875, 0.5, 0.875, 1.0, 0.75, 1.0, 0.75, 0.5, 0.75, 0.5, 0.75, 1.0, 0.625, 1.0, 0.625, 0.5, 0.5625, 0.5, 0.5625, 1.0, 0.5, 1.0, 0.5, 0.5, 0.5, 0.5, 0.5, 1.0, 0.375, 1.0, 0.375, 0.5, 0.375, 0.5, 0.375, 1.0, 0.25, 1.0, 0.25, 0.5, 0.5625, 1.0, 0.625, 1.0, 0.625, 1.0, 0.5625, 1.0, 0.25, 0.5, 0.25, 1.0, 0.125, 1.0, 0.125, 0.5, 0.125, 0.5, 0.125, 1.0, 0.0, 1.0, 0.0, 0.5, 0.5, 0.5, 0.375, 0.5, 0.375, 0.5, 0.5, 0.5, 0.125, 1.0, 0.25, 1.0, 0.25, 1.0, 0.125, 1.0, 0.75, 1.0, 0.875, 1.0, 0.875, 1.0, 0.75, 1.0, 0.375, 1.0, 0.5, 1.0, 0.5, 1.0, 0.375, 1.0, 0.0, 1.0, 0.125, 1.0, 0.125, 1.0, 0.0, 1.0, 0.875, 1.0, 1.0, 1.0, 1.0, 1.0, 0.875, 1.0, 0.625, 1.0, 0.75, 1.0, 0.75, 1.0, 0.625, 1.0, 0.25, 1.0, 0.375, 1.0, 0.375, 1.0, 0.25, 1.0, 0.5, 1.0, 0.5625, 1.0, 0.5625, 1.0, 0.5, 1.0, 0.625, 0.5, 0.625, 1.0, 0.5625, 1.0, 0.5625, 0.5, 0.75, 0.5, 0.625, 0.5, 0.625, 0.5, 0.75, 0.5, 0.5625, 0.5, 0.5, 0.5, 0.5, 0.5, 0.5625, 0.5, 1.0, 0.5, 0.875, 0.5, 0.875, 0.5, 1.0, 0.5, 0.75, 0.5, 0.625, 0.5, 0.625, 0.5, 0.75, 0.5, 0.875, 0.5, 0.75, 0.5, 0.75, 0.5, 0.875, 0.5, 0.125, 0.5, 0.0, 0.5, 0.0, 0.5, 0.125, 0.5, 0.25, 0.5, 0.125, 0.5, 0.125, 0.5, 0.25, 0.5, 0.375, 0.5, 0.25, 0.5, 0.25, 0.5, 0.375, 0.5, 0.625, 0.5, 0.5625, 0.5, 0.5625, 0.5, 0.625, 0.5, 0.75, 0.49, 0.9197, 0.4197, 0.99, 0.25, 0.9197, 0.08029, 0.8349, 0.04515, 0.75, 0.01, 0.5803, 0.08029, 0.51, 0.25, 0.5803, 0.4197, 0.25, 0.5, 0.125, 0.5, 0.125, 0.5, 0.25, 0.5, 0.5625, 0.5, 0.5, 0.5, 0.5, 0.5, 0.5625, 0.5, 1.0, 0.5, 0.875, 0.5, 0.875, 0.5, 1.0, 0.5, 0.125, 0.5, 0.0, 0.5, 0.0, 0.5, 0.125, 0.5, 0.5, 0.5, 0.375, 0.5, 0.375, 0.5, 0.5, 0.5, 0.875, 0.5, 0.75, 0.5, 0.75, 0.5, 0.875, 0.5, 0.625, 0.5, 0.5625, 0.5, 0.5625, 0.5, 0.625, 0.5, 0.375, 0.5, 0.25, 0.5, 0.25, 0.5, 0.375, 0.5, 1.0, 0.5, 1.0, 1.0, 0.875, 1.0, 0.875, 0.5, 0.875, 0.5, 0.875, 1.0, 0.75, 1.0, 0.75, 0.5, 0.75, 0.5, 0.75, 1.0, 0.625, 1.0, 0.625, 0.5, 0.625, 0.5, 0.625, 1.0, 0.5, 1.0, 0.5, 0.5, 0.5, 0.5, 0.5, 1.0, 0.375, 1.0, 0.375, 0.5, 0.375, 0.5, 0.375, 1.0, 0.25, 1.0, 0.25, 0.5, 0.4197, 0.4197, 0.25, 0.49, 0.08029, 0.4197, 0.01, 0.25, 0.08029, 0.08029, 0.25, 0.01, 0.4197, 0.08029, 0.49, 0.25, 0.25, 0.5, 0.25, 1.0, 0.125, 1.0, 0.125, 0.5, 0.125, 0.5, 0.125, 1.0, 0.0, 1.0, 0.0, 0.5, 0.875, 0.5, 0.75, 0.5, 0.75, 0.5, 0.875, 0.5, 0.5, 0.5, 0.375, 0.5, 0.375, 0.5, 0.5, 0.5, 0.5, 0.5, 0.375, 0.5, 0.375, 0.5, 0.5, 0.5, 0.125, 0.5, 0.0, 0.5, 0.0, 0.5, 0.125, 0.5, 1.0, 0.5, 0.875, 0.5, 0.875, 0.5, 1.0, 0.5, 0.75, 0.5, 0.625, 0.5, 0.625, 0.5, 0.75, 0.5, 0.375, 0.5, 0.25, 0.5, 0.25, 0.5, 0.375, 0.5, 0.625, 0.5, 0.5, 0.5, 0.5, 0.5, 0.625, 0.5, 0.25, 0.5, 0.125, 0.5, 0.125, 0.5, 0.25, 0.5, 0.75, 0.5, 0.625, 0.5, 0.625, 0.5, 0.75, 0.5, 1.0, 0.5, 0.875, 0.5, 0.875, 0.5, 1.0, 0.5, 0.125, 0.5, 0.0, 0.5, 0.0, 0.5, 0.125, 0.5, 0.375, 0.5, 0.25, 0.5, 0.25, 0.5, 0.375, 0.5, 0.625, 0.5, 0.5, 0.5, 0.5, 0.5, 0.625, 0.5, 0.875, 0.5, 0.75, 0.5, 0.75, 0.5, 0.875, 0.5, 0.25, 0.5, 0.125, 0.5, 0.125, 0.5, 0.25, 0.5, 0.625, 1.0, 0.6943, 1.0, 0.6943, 1.0, 0.625, 1.0, 0.625, 1.0, 0.6943, 1.0, 0.6943, 1.0, 0.625, 1.0, 0.625, 1.0, 0.6943, 1.0, 0.6943, 1.0, 0.625, 1.0, 0.625, 1.0, 0.6943, 1.0, 0.6943, 1.0, 0.625, 1.0, 0.625, 1.0, 0.6943, 1.0, 0.6943, 1.0, 0.625, 1.0, 0.75, 0.5, 0.6943, 0.5, 0.6943, 0.5, 0.75, 0.5, 0.75, 0.5, 0.75, 1.0, 0.6943, 1.0, 0.6943, 0.5, 0.8119, 1.0, 0.8119, 1.0, 0.8119, 1.0, 0.8119, 1.0, 0.6943, 1.0, 0.75, 1.0, 0.75, 1.0, 0.6943, 1.0, 0.75, 1.0, 0.8119, 1.0, 0.8119, 1.0, 0.75, 1.0, 0.75, 1.0, 0.8119, 1.0, 0.8119, 1.0, 0.75, 1.0, 0.875, 0.5, 0.8119, 0.5, 0.8119, 0.5, 0.875, 0.5, 0.75, 1.0, 0.8119, 1.0, 0.8119, 1.0, 0.75, 1.0, 0.875, 0.5, 0.875, 1.0, 0.8119, 1.0, 0.8119, 0.5, 0.0, 0.0, 0.0, 0.0, 0.0, 0.0, 0.0, 0.0, 0.6943, 1.0, 0.75, 1.0, 0.75, 1.0, 0.6943, 1.0, 0.8119, 1.0, 0.8119, 1.0, 0.8119, 1.0, 0.8119, 1.0, 0.6943, 1.0, 0.6943, 1.0, 0.6943, 1.0, 0.6943, 1.0, 0.8119, 1.0, 0.8119, 1.0, 0.8119, 1.0, 0.8119, 1.0, 0.0, 0.0, 0.0, 0.0, 0.0, 0.0, 0.0, 0.0, 0.75, 1.0, 0.8119, 1.0, 0.8119, 1.0, 0.75, 1.0, 0.6943, 1.0, 0.6943, 1.0, 0.6943, 1.0, 0.6943, 1.0, 0.6943, 1.0, 0.75, 1.0, 0.75, 1.0, 0.6943, 1.0, 0.6943, 1.0, 0.75, 1.0, 0.75, 1.0, 0.6943, 1.0, 0.75, 1.0, 0.8119, 1.0, 0.8119, 1.0, 0.75, 1.0, 0.75, 1.0, 0.8119, 1.0, 0.8119, 1.0, 0.75, 1.0, 0.75, 1.0, 0.8119, 1.0, 0.8119, 1.0, 0.75, 1.0, 0.6943, 1.0, 0.6943, 1.0, 0.6943, 1.0, 0.6943, 1.0, 0.0, 0.0, 0.0, 0.0, 0.0, 0.0, 0.0, 0.0, 0.8119, 1.0, 0.8119, 1.0, 0.8119, 1.0, 0.8119, 1.0, 1.0, 0.5, 1.0, 1.0, 0.875, 1.0, 0.875, 0.5, 0.875, 0.5, 0.875, 1.0, 0.75, 1.0, 0.75, 0.5, 0.75, 0.5, 0.75, 1.0, 0.625, 1.0, 0.625, 0.5, 0.625, 0.5, 0.625, 1.0, 0.5, 1.0, 0.5, 0.5, 0.5, 0.5, 0.5, 1.0, 0.375, 1.0, 0.375, 0.5, 0.375, 0.5, 0.375, 1.0, 0.25, 1.0, 0.25, 0.5, 0.5, 1.0, 0.625, 1.0, 0.625, 1.0, 0.5, 1.0, 0.25, 0.5, 0.25, 1.0, 0.125, 1.0, 0.125, 0.5, 0.125, 0.5, 0.125, 1.0, 0.0, 1.0, 0.0, 0.5, 0.125, 0.5, 0.0, 0.5, 0.0, 0.5, 0.125, 0.5, 0.75, 0.5, 0.625, 0.5, 0.625, 0.5, 0.75, 0.5, 1.0, 0.5, 0.875, 0.5, 0.875, 0.5, 1.0, 0.5, 0.75, 0.5, 0.625, 0.5, 0.625, 0.5, 0.75, 0.5, 0.375, 0.5, 0.25, 0.5, 0.25, 0.5, 0.375, 0.5, 0.625, 0.5, 0.5, 0.5, 0.5, 0.5, 0.625, 0.5, 0.25, 0.5, 0.125, 0.5, 0.125, 0.5, 0.25, 0.5, 0.875, 0.5, 0.75, 0.5, 0.75, 0.5, 0.875, 0.5, 0.5, 0.5, 0.375, 0.5, 0.375, 0.5, 0.5, 0.5, 0.25, 0.5, 0.125, 0.5, 0.125, 0.5, 0.25, 0.5, 1.0, 0.5, 0.875, 0.5, 0.875, 0.5, 1.0, 0.5, 0.125, 0.5, 0.0, 0.5, 0.0, 0.5, 0.125, 0.5, 0.375, 0.5, 0.25, 0.5, 0.25, 0.5, 0.375, 0.5, 0.625, 0.5, 0.5, 0.5, 0.5, 0.5, 0.625, 0.5, 0.875, 0.5, 0.75, 0.5, 0.75, 0.5, 0.875, 0.5, 0.25, 0.5, 0.125, 0.5, 0.125, 0.5, 0.25, 0.5, 0.5, 0.5, 0.375, 0.5, 0.375, 0.5, 0.5, 0.5, 0.75, 1.0, 0.875, 1.0, 0.875, 1.0, 0.75, 1.0, 0.125, 1.0, 0.25, 1.0, 0.25, 1.0, 0.125, 1.0, 0.75, 1.0, 0.875, 1.0, 0.875, 1.0, 0.75, 1.0, 0.375, 1.0, 0.5, 1.0, 0.5, 1.0, 0.375, 1.0, 0.0, 1.0, 0.125, 1.0, 0.125, 1.0, 0.0, 1.0, 0.875, 1.0, 1.0, 1.0, 1.0, 1.0, 0.875, 1.0, 0.625, 1.0, 0.75, 1.0, 0.75, 1.0, 0.625, 1.0, 0.25, 1.0, 0.375, 1.0, 0.375, 1.0, 0.25, 1.0, 0.75, 0.5, 0.625, 0.5, 0.625, 0.5, 0.75, 0.5, 0.5, 0.5, 0.375, 0.5, 0.375, 0.5, 0.5, 0.5, 0.75, 0.5, 0.625, 0.5, 0.625, 0.5, 0.75, 0.5, 1.0, 0.5, 0.875, 0.5, 0.875, 0.5, 1.0, 0.5, 0.125, 0.5, 0.0, 0.5, 0.0, 0.5, 0.125, 0.5, 0.375, 0.5, 0.25, 0.5, 0.25, 0.5, 0.375, 0.5, 0.625, 0.5, 0.5, 0.5, 0.5, 0.5, 0.625, 0.5, 0.875, 0.5, 0.75, 0.5, 0.75, 0.5, 0.875, 0.5, 1.0, 0.5, 0.875, 0.5, 0.875, 0.5, 1.0, 0.5, 1.0, 0.5, 0.875, 0.5, 0.875, 0.5, 1.0, 0.5, 0.125, 0.5, 0.0, 0.5, 0.0, 0.5, 0.125, 0.5, 0.375, 0.5, 0.25, 0.5, 0.25, 0.5, 0.375, 0.5, 0.625, 0.5, 0.5, 0.5, 0.5, 0.5, 0.625, 0.5, 0.875, 0.5, 0.75, 0.5, 0.75, 0.5, 0.875, 0.5, 0.25, 0.5, 0.125, 0.5, 0.125, 0.5, 0.25, 0.5, 0.5, 0.5, 0.375, 0.5, 0.375, 0.5, 0.5, 0.5, 0.25, 0.5, 0.125, 0.5, 0.125, 0.5, 0.25, 0.5, 0.125, 0.5, 0.0, 0.5, 0.0, 0.5, 0.125, 0.5, 0.375, 0.5, 0.25, 0.5, 0.25, 0.5, 0.375, 0.5, 0.625, 0.5, 0.5, 0.5, 0.5, 0.5, 0.625, 0.5, 0.875, 0.5, 0.75, 0.5, 0.75, 0.5, 0.875, 0.5, 0.25, 0.5, 0.125, 0.5, 0.125, 0.5, 0.25, 0.5, 0.5, 0.5, 0.375, 0.5, 0.375, 0.5, 0.5, 0.5, 0.75, 0.5, 0.625, 0.5, 0.625, 0.5, 0.75, 0.5, 0.875, 0.5, 0.75, 0.5, 0.75, 0.5, 0.875, 0.5, 0.5, 0.5, 0.375, 0.5, 0.375, 0.5, 0.5, 0.5, 0.75, 0.5, 0.625, 0.5, 0.625, 0.5, 0.75, 0.5, 1.0, 0.5, 0.875, 0.5, 0.875, 0.5, 1.0, 0.5, 0.125, 0.5, 0.0, 0.5, 0.0, 0.5, 0.125, 0.5, 0.375, 0.5, 0.25, 0.5, 0.25, 0.5, 0.375, 0.5, 0.625, 0.5, 0.5, 0.5, 0.5, 0.5, 0.625, 0.5, 0.875, 0.5, 0.75, 0.5, 0.75, 0.5, 0.875, 0.5, 0.375, 0.5, 0.25, 0.5, 0.25, 0.5, 0.375, 0.5, 0.25, 0.5, 0.125, 0.5, 0.125, 0.5, 0.25, 0.5, 0.5, 0.5, 0.375, 0.5, 0.375, 0.5, 0.5, 0.5, 0.75, 0.5, 0.625, 0.5, 0.625, 0.5, 0.75, 0.5, 1.0, 0.5, 0.875, 0.5, 0.875, 0.5, 1.0, 0.5, 0.125, 0.5, 0.0, 0.5, 0.0, 0.5, 0.125, 0.5, 0.375, 0.5, 0.25, 0.5, 0.25, 0.5, 0.375, 0.5, 0.625, 0.5, 0.5, 0.5, 0.5, 0.5, 0.625, 0.5, 0.125, 0.5, 0.0, 0.5, 0.0, 0.5, 0.125, 0.5, 1.0, 0.5, 1.0, 1.0, 0.875, 1.0, 0.875, 0.5, 0.875, 0.5, 0.875, 1.0, 0.7509, 1.139, 0.75, 0.5, 0.6888, 0.5, 0.6888, 1.0, 0.625, 1.0, 0.625, 0.5, 0.625, 0.5, 0.625, 1.0, 0.5, 1.0, 0.5, 0.5, 1.0, 0.5, 0.875, 0.5, 0.875, 0.5, 1.0, 0.5, 0.875, 0.5, 0.75, 0.5, 0.75, 0.5, 0.875, 0.5, 0.625, 0.5, 0.5, 0.5, 0.5, 0.5, 0.625, 0.5, 0.75, 0.5, 0.6888, 0.5, 0.6888, 0.5, 0.75, 0.5, 0.75, 0.5, 0.7509, 1.139, 0.6888, 1.0, 0.6888, 0.5, 0.6888, 0.5, 0.625, 0.5, 0.625, 0.5, 0.6888, 0.5, 0.875, 1.0, 1.0, 1.0, 1.0, 1.0, 0.875, 1.0, 0.6888, 1.0, 0.7509, 1.139, 0.7509, 1.139, 0.6888, 1.0, 0.625, 1.0, 0.6888, 1.0, 0.6888, 1.0, 0.625, 1.0, 0.5, 1.0, 0.625, 1.0, 0.625, 1.0, 0.5, 1.0, 0.7509, 1.139, 0.875, 1.0, 0.875, 1.0, 0.7509, 1.139, 0.625, 0.5, 0.5, 0.5, 0.5, 0.5, 0.625, 0.5, 0.875, 0.5, 0.75, 0.5, 0.75, 0.5, 0.875, 0.5, 0.25, 0.5, 0.125, 0.5, 0.125, 0.5, 0.25, 0.5, 0.5, 0.5, 0.375, 0.5, 0.375, 0.5, 0.5, 0.5, 0.75, 0.5, 0.625, 0.5, 0.625, 0.5, 0.75, 0.5, 1.0, 0.5, 0.875, 0.5, 0.875, 0.5, 1.0, 0.5, 0.4197, 0.4197, 0.25, 0.49, 0.08029, 0.4197, 0.01, 0.25, 0.08029, 0.08029, 0.25, 0.01, 0.4197, 0.08029, 0.49, 0.25, 0.125, 1.0, 0.25, 1.0, 0.25, 1.0, 0.125, 1.0, 0.375, 1.0, 0.5, 1.0, 0.5, 1.0, 0.375, 1.0, 0.625, 1.0, 0.75, 1.0, 0.75, 1.0, 0.625, 1.0, 0.875, 1.0, 1.0, 1.0, 1.0, 1.0, 0.875, 1.0, 0.0, 1.0, 0.125, 1.0, 0.125, 1.0, 0.0, 1.0, 0.25, 1.0, 0.375, 1.0, 0.375, 1.0, 0.25, 1.0, 0.5, 1.0, 0.625, 1.0, 0.625, 1.0, 0.5, 1.0, 0.75, 0.5, 0.6943, 0.5, 0.6943, 0.5, 0.75, 0.5, 0.6943, 0.5, 0.625, 0.5, 0.625, 0.5, 0.6943, 0.5, 1.0, 0.5, 0.875, 0.5, 0.875, 0.5, 1.0, 0.5, 0.625, 0.5, 0.5, 0.5, 0.5, 0.5, 0.625, 0.5, 0.8119, 0.5, 0.75, 0.5, 0.75, 0.5, 0.8119, 0.5, 0.875, 0.5, 0.8119, 0.5, 0.8119, 0.5, 0.875, 0.5, 0.875, 0.5, 0.75, 0.5, 0.75, 0.5, 0.875, 0.5, 0.25, 0.5, 0.125, 0.5, 0.125, 0.5, 0.25, 0.5, 1.0, 0.5, 1.0, 1.0, 0.875, 1.0, 0.875, 0.5, 0.25, 0.5, 0.125, 0.5, 0.125, 0.5, 0.25, 0.5, 0.75, 0.5, 0.625, 0.5, 0.625, 0.5, 0.75, 0.5, 0.875, 0.5, 0.875, 1.0, 0.75, 1.0, 0.75, 0.5, 0.125, 0.5, 0.0, 0.5, 0.0, 0.5, 0.125, 0.5, 0.125, 0.5, 0.0, 0.5, 0.0, 0.5, 0.125, 0.5, 0.75, 0.5, 0.75, 1.0, 0.625, 1.0, 0.625, 0.5, 0.75, 0.5, 0.625, 0.5, 0.625, 0.5, 0.75, 0.5, 0.375, 0.5, 0.25, 0.5, 0.25, 0.5, 0.375, 0.5, 0.625, 0.5, 0.625, 1.0, 0.5, 1.0, 0.5, 0.5, 0.625, 0.5, 0.5, 0.5, 0.5, 0.5, 0.625, 0.5, 0.875, 0.5, 0.75, 0.5, 0.75, 0.5, 0.875, 0.5, 0.5, 0.5, 0.5, 1.0, 0.375, 1.0, 0.375, 0.5, 0.75, 0.49, 0.9197, 0.4197, 0.99, 0.25, 0.9197, 0.08029, 0.75, 0.01, 0.5803, 0.08029, 0.51, 0.25, 0.5803, 0.4197, 1.0, 0.5, 0.875, 0.5, 0.875, 0.5, 1.0, 0.5, 0.375, 0.5, 0.375, 1.0, 0.25, 1.0, 0.25, 0.5, 0.4197, 0.4197, 0.25, 0.49, 0.08029, 0.4197, 0.01, 0.25, 0.08029, 0.08029, 0.25, 0.01, 0.4197, 0.08029, 0.49, 0.25, 1.0, 0.5, 0.875, 0.5, 0.875, 0.5, 1.0, 0.5, 0.25, 0.5, 0.25, 1.0, 0.125, 1.0, 0.125, 0.5, 0.375, 0.5, 0.25, 0.5, 0.25, 0.5, 0.375, 0.5, 0.625, 0.5, 0.5, 0.5, 0.5, 0.5, 0.625, 0.5, 0.125, 0.5, 0.125, 1.0, 0.0, 1.0, 0.0, 0.5, 0.5, 0.5, 0.375, 0.5, 0.375, 0.5, 0.5, 0.5, 0.5, 0.5, 0.375, 0.5, 0.375, 0.5, 0.5, 0.5, 0.75, 0.5, 0.75, 1.0, 0.625, 1.0, 0.625, 0.5, 0.25, 0.5, 0.125, 0.5, 0.125, 0.5, 0.25, 0.5, 1.0, 0.5, 1.0, 1.0, 0.875, 1.0, 0.875, 0.5, 0.375, 0.5, 0.25, 0.5, 0.25, 0.5, 0.375, 0.5, 0.75, 0.5, 0.625, 0.5, 0.625, 0.5, 0.75, 0.5, 0.875, 0.5, 0.875, 1.0, 0.75, 1.0, 0.75, 0.5, 0.875, 0.5, 0.875, 1.0, 0.75, 1.0, 0.75, 0.5, 0.125, 0.5, 0.0, 0.5, 0.0, 0.5, 0.125, 0.5, 0.75, 0.5, 0.75, 1.0, 0.625, 1.0, 0.625, 0.5, 0.75, 0.5, 0.625, 0.5, 0.625, 0.5, 0.75, 0.5, 0.375, 0.5, 0.25, 0.5, 0.25, 0.5, 0.375, 0.5, 0.625, 0.5, 0.625, 1.0, 0.5, 1.0, 0.5, 0.5, 1.0, 0.5, 1.0, 1.0, 0.875, 1.0, 0.875, 0.5, 0.875, 0.5, 0.75, 0.5, 0.75, 0.5, 0.875, 0.5, 0.5, 0.5, 0.5, 1.0, 0.375, 1.0, 0.375, 0.5, 0.25, 0.5, 0.125, 0.5, 0.125, 0.5, 0.25, 0.5, 1.0, 0.5, 0.875, 0.5, 0.875, 0.5, 1.0, 0.5, 0.375, 0.5, 0.375, 1.0, 0.25, 1.0, 0.25, 0.5, 0.4197, 0.4197, 0.25, 0.49, 0.08029, 0.4197, 0.01, 0.25, 0.08029, 0.08029, 0.25, 0.01, 0.4197, 0.08029, 0.49, 0.25, 0.75, 0.49, 0.9197, 0.4197, 0.99, 0.25, 0.9197, 0.08029, 0.75, 0.01, 0.5803, 0.08029, 0.51, 0.25, 0.5803, 0.4197, 0.25, 0.5, 0.25, 1.0, 0.125, 1.0, 0.125, 0.5, 0.125, 0.5, 0.0, 0.5, 0.0, 0.5, 0.125, 0.5, 0.625, 0.5, 0.5, 0.5, 0.5, 0.5, 0.625, 0.5, 0.125, 0.5, 0.125, 1.0, 0.0, 1.0, 0.0, 0.5, 0.5, 0.5, 0.375, 0.5, 0.375, 0.5, 0.5, 0.5, 0.625, 0.5, 0.625, 1.0, 0.5, 1.0, 0.5, 0.5, 0.875, 0.5, 0.75, 0.5, 0.75, 0.5, 0.875, 0.5, 0.5, 0.5, 0.5, 1.0, 0.375, 1.0, 0.375, 0.5, 1.0, 0.5, 0.875, 0.5, 0.875, 0.5, 1.0, 0.5, 0.375, 0.5, 0.375, 1.0, 0.25, 1.0, 0.25, 0.5, 0.4197, 0.4197, 0.25, 0.49, 0.08029, 0.4197, 0.01, 0.25, 0.08029, 0.08029, 0.25, 0.01, 0.4197, 0.08029, 0.49, 0.25, 0.75, 0.49, 0.9197, 0.4197, 0.99, 0.25, 0.9197, 0.08029, 0.75, 0.01, 0.5803, 0.08029, 0.51, 0.25, 0.5803, 0.4197, 0.25, 0.5, 0.25, 1.0, 0.125, 1.0, 0.125, 0.5, 0.625, 0.5, 0.5, 0.5, 0.5, 0.5, 0.625, 0.5, 0.125, 0.5, 0.125, 1.0, 0.0, 1.0, 0.0, 0.5, 0.5, 0.5, 0.375, 0.5, 0.375, 0.5, 0.5, 0.5, 0.75, 0.5, 0.75, 1.0, 0.625, 1.0, 0.625, 0.5, 0.375, 0.5, 0.25, 0.5, 0.25, 0.5, 0.375, 0.5, 0.875, 0.5, 0.875, 1.0, 0.75, 1.0, 0.75, 0.5, 0.75, 0.5, 0.625, 0.5, 0.625, 0.5, 0.75, 0.5, 1.0, 0.5, 1.0, 1.0, 0.875, 1.0, 0.875, 0.5, 0.25, 0.5, 0.125, 0.5, 0.125, 0.5, 0.25, 0.5, 0.125, 0.5, 0.0, 0.5, 0.0, 0.5, 0.125, 0.5, 0.625, 0.5, 0.625, 1.0, 0.5, 1.0, 0.5, 0.5, 0.875, 0.5, 0.75, 0.5, 0.75, 0.5, 0.875, 0.5, 0.5, 0.5, 0.5, 1.0, 0.375, 1.0, 0.375, 0.5, 1.0, 0.5, 0.875, 0.5, 0.875, 0.5, 1.0, 0.5, 0.375, 0.5, 0.375, 1.0, 0.25, 1.0, 0.25, 0.5, 0.4197, 0.4197, 0.25, 0.49, 0.08029, 0.4197, 0.01, 0.25, 0.08029, 0.08029, 0.25, 0.01, 0.4197, 0.08029, 0.49, 0.25, 0.75, 0.49, 0.9197, 0.4197, 0.99, 0.25, 0.9197, 0.08029, 0.75, 0.01, 0.5803, 0.08029, 0.51, 0.25, 0.5803, 0.4197, 0.25, 0.5, 0.25, 1.0, 0.125, 1.0, 0.125, 0.5, 0.625, 0.5, 0.5, 0.5, 0.5, 0.5, 0.625, 0.5, 0.125, 0.5, 0.125, 1.0, 0.0, 1.0, 0.0, 0.5, 0.5, 0.5, 0.375, 0.5, 0.375, 0.5, 0.5, 0.5, 0.75, 0.5, 0.75, 1.0, 0.625, 1.0, 0.625, 0.5, 0.25, 0.5, 0.125, 0.5, 0.125, 0.5, 0.25, 0.5, 1.0, 0.5, 1.0, 1.0, 0.875, 1.0, 0.875, 0.5, 0.375, 0.5, 0.25, 0.5, 0.25, 0.5, 0.375, 0.5, 0.75, 0.5, 0.625, 0.5, 0.625, 0.5, 0.75, 0.5, 0.875, 0.5, 0.875, 1.0, 0.75, 1.0, 0.75, 0.5, 0.875, 0.5, 0.875, 1.0, 0.75, 1.0, 0.75, 0.5, 0.125, 0.5, 0.0, 0.5, 0.0, 0.5, 0.125, 0.5, 0.75, 0.5, 0.75, 1.0, 0.625, 1.0, 0.625, 0.5, 0.75, 0.5, 0.625, 0.5, 0.625, 0.5, 0.75, 0.5, 0.375, 0.5, 0.25, 0.5, 0.25, 0.5, 0.375, 0.5, 0.625, 0.5, 0.625, 1.0, 0.5, 1.0, 0.5, 0.5, 1.0, 0.5, 1.0, 1.0, 0.875, 1.0, 0.875, 0.5, 0.875, 0.5, 0.75, 0.5, 0.75, 0.5, 0.875, 0.5, 0.5, 0.5, 0.5, 1.0, 0.375, 1.0, 0.375, 0.5, 0.25, 0.5, 0.125, 0.5, 0.125, 0.5, 0.25, 0.5, 1.0, 0.5, 0.875, 0.5, 0.875, 0.5, 1.0, 0.5, 0.375, 0.5, 0.375, 1.0, 0.25, 1.0, 0.25, 0.5, 0.4197, 0.4197, 0.25, 0.49, 0.08029, 0.4197, 0.01, 0.25, 0.08029, 0.08029, 0.25, 0.01, 0.4197, 0.08029, 0.49, 0.25, 0.75, 0.49, 0.9197, 0.4197, 0.99, 0.25, 0.9197, 0.08029, 0.75, 0.01, 0.5803, 0.08029, 0.51, 0.25, 0.5803, 0.4197, 0.25, 0.5, 0.25, 1.0, 0.125, 1.0, 0.125, 0.5, 0.125, 0.5, 0.0, 0.5, 0.0, 0.5, 0.125, 0.5, 0.625, 0.5, 0.5, 0.5, 0.5, 0.5, 0.625, 0.5, 0.125, 0.5, 0.125, 1.0, 0.0, 1.0, 0.0, 0.5, 0.5, 0.5, 0.375, 0.5, 0.375, 0.5, 0.5, 0.5, 0.625, 0.5, 0.625, 1.0, 0.5, 1.0, 0.5, 0.5, 0.875, 0.5, 0.75, 0.5, 0.75, 0.5, 0.875, 0.5, 0.5, 0.5, 0.5, 1.0, 0.375, 1.0, 0.375, 0.5, 1.0, 0.5, 0.875, 0.5, 0.875, 0.5, 1.0, 0.5, 0.375, 0.5, 0.375, 1.0, 0.25, 1.0, 0.25, 0.5, 0.4197, 0.4197, 0.25, 0.49, 0.08029, 0.4197, 0.01, 0.25, 0.08029, 0.08029, 0.25, 0.01, 0.4197, 0.08029, 0.49, 0.25, 0.75, 0.49, 0.9197, 0.4197, 0.99, 0.25, 0.9197, 0.08029, 0.75, 0.01, 0.5803, 0.08029, 0.51, 0.25, 0.5803, 0.4197, 0.25, 0.5, 0.25, 1.0, 0.125, 1.0, 0.125, 0.5, 0.625, 0.5, 0.5, 0.5, 0.5, 0.5, 0.625, 0.5, 0.125, 0.5, 0.125, 1.0, 0.0, 1.0, 0.0, 0.5, 0.5, 0.5, 0.375, 0.5, 0.375, 0.5, 0.5, 0.5, 0.75, 0.5, 0.75, 1.0, 0.625, 1.0, 0.625, 0.5, 0.375, 0.5, 0.25, 0.5, 0.25, 0.5, 0.375, 0.5, 0.875, 0.5, 0.875, 1.0, 0.75, 1.0, 0.75, 0.5, 0.75, 0.5, 0.625, 0.5, 0.625, 0.5, 0.75, 0.5, 1.0, 0.5, 1.0, 1.0, 0.875, 1.0, 0.875, 0.5, 0.25, 0.5, 0.125, 0.5, 0.125, 0.5, 0.25, 0.5, 0.125, 0.5, 0.0, 0.5, 0.0, 0.5, 0.125, 0.5, 0.625, 0.5, 0.625, 1.0, 0.5, 1.0, 0.5, 0.5, 0.875, 0.5, 0.75, 0.5, 0.75, 0.5, 0.875, 0.5, 0.5, 0.5, 0.5, 1.0, 0.375, 1.0, 0.375, 0.5, 1.0, 0.5, 0.875, 0.5, 0.875, 0.5, 1.0, 0.5, 0.375, 0.5, 0.375, 1.0, 0.25, 1.0, 0.25, 0.5, 0.4197, 0.4197, 0.25, 0.49, 0.08029, 0.4197, 0.01, 0.25, 0.08029, 0.08029, 0.25, 0.01, 0.4197, 0.08029, 0.49, 0.25, 0.75, 0.49, 0.9197, 0.4197, 0.99, 0.25, 0.9197, 0.08029, 0.75, 0.01, 0.5803, 0.08029, 0.51, 0.25, 0.5803, 0.4197, 0.25, 0.5, 0.25, 1.0, 0.125, 1.0, 0.125, 0.5, 0.625, 0.5, 0.5, 0.5, 0.5, 0.5, 0.625, 0.5, 0.125, 0.5, 0.125, 1.0, 0.0, 1.0, 0.0, 0.5, 0.5, 0.5, 0.375, 0.5, 0.375, 0.5, 0.5, 0.5, 0.75, 0.5, 0.75, 1.0, 0.625, 1.0, 0.625, 0.5, 0.25, 0.5, 0.125, 0.5, 0.125, 0.5, 0.25, 0.5, 1.0, 0.5, 1.0, 1.0, 0.875, 1.0, 0.875, 0.5, 0.375, 0.5, 0.25, 0.5, 0.25, 0.5, 0.375, 0.5, 0.75, 0.5, 0.625, 0.5, 0.625, 0.5, 0.75, 0.5, 0.875, 0.5, 0.875, 1.0, 0.75, 1.0, 0.75, 0.5, 0.875, 0.5, 0.875, 1.0, 0.75, 1.0, 0.75, 0.5, 0.125, 0.5, 0.0, 0.5, 0.0, 0.5, 0.125, 0.5, 0.75, 0.5, 0.75, 1.0, 0.625, 1.0, 0.625, 0.5, 0.75, 0.5, 0.625, 0.5, 0.625, 0.5, 0.75, 0.5, 0.375, 0.5, 0.25, 0.5, 0.25, 0.5, 0.375, 0.5, 0.625, 0.5, 0.625, 1.0, 0.5, 1.0, 0.5, 0.5, 1.0, 0.5, 1.0, 1.0, 0.875, 1.0, 0.875, 0.5, 0.875, 0.5, 0.75, 0.5, 0.75, 0.5, 0.875, 0.5, 0.5, 0.5, 0.5, 1.0, 0.375, 1.0, 0.375, 0.5, 0.25, 0.5, 0.125, 0.5, 0.125, 0.5, 0.25, 0.5, 1.0, 0.5, 0.875, 0.5, 0.875, 0.5, 1.0, 0.5, 0.375, 0.5, 0.375, 1.0, 0.25, 1.0, 0.25, 0.5, 0.4197, 0.4197, 0.25, 0.49, 0.08029, 0.4197, 0.01, 0.25, 0.08029, 0.08029, 0.25, 0.01, 0.4197, 0.08029, 0.49, 0.25, 0.75, 0.49, 0.9197, 0.4197, 0.99, 0.25, 0.9197, 0.08029, 0.75, 0.01, 0.5803, 0.08029, 0.51, 0.25, 0.5803, 0.4197, 0.25, 0.5, 0.25, 1.0, 0.125, 1.0, 0.125, 0.5, 0.125, 0.5, 0.0, 0.5, 0.0, 0.5, 0.125, 0.5, 0.625, 0.5, 0.5, 0.5, 0.5, 0.5, 0.625, 0.5, 0.125, 0.5, 0.125, 1.0, 0.0, 1.0, 0.0, 0.5, 0.5, 0.5, 0.375, 0.5, 0.375, 0.5, 0.5, 0.5, 0.625, 0.5, 0.625, 1.0, 0.5, 1.0, 0.5, 0.5, 0.875, 0.5, 0.75, 0.5, 0.75, 0.5, 0.875, 0.5, 0.5, 0.5, 0.5, 1.0, 0.375, 1.0, 0.375, 0.5, 1.0, 0.5, 0.875, 0.5, 0.875, 0.5, 1.0, 0.5, 0.375, 0.5, 0.375, 1.0, 0.25, 1.0, 0.25, 0.5, 0.4197, 0.4197, 0.25, 0.49, 0.08029, 0.4197, 0.01, 0.25, 0.08029, 0.08029, 0.25, 0.01, 0.4197, 0.08029, 0.49, 0.25, 0.75, 0.49, 0.9197, 0.4197, 0.99, 0.25, 0.9197, 0.08029, 0.75, 0.01, 0.5803, 0.08029, 0.51, 0.25, 0.5803, 0.4197, 0.25, 0.5, 0.25, 1.0, 0.125, 1.0, 0.125, 0.5, 0.625, 0.5, 0.5, 0.5, 0.5, 0.5, 0.625, 0.5, 0.125, 0.5, 0.125, 1.0, 0.0, 1.0, 0.0, 0.5, 0.5, 0.5, 0.375, 0.5, 0.375, 0.5, 0.5, 0.5, 0.75, 0.5, 0.75, 1.0, 0.625, 1.0, 0.625, 0.5, 0.375, 0.5, 0.25, 0.5, 0.25, 0.5, 0.375, 0.5, 0.875, 0.5, 0.875, 1.0, 0.75, 1.0, 0.75, 0.5, 0.75, 0.5, 0.625, 0.5, 0.625, 0.5, 0.75, 0.5, 1.0, 0.5, 1.0, 1.0, 0.875, 1.0, 0.875, 0.5, 0.25, 0.5, 0.125, 0.5, 0.125, 0.5, 0.25, 0.5, 0.125, 0.5, 0.0, 0.5, 0.0, 0.5, 0.125, 0.5, 0.625, 0.5, 0.625, 1.0, 0.5, 1.0, 0.5, 0.5, 0.875, 0.5, 0.75, 0.5, 0.75, 0.5, 0.875, 0.5, 0.5, 0.5, 0.5, 1.0, 0.375, 1.0, 0.375, 0.5, 1.0, 0.5, 0.875, 0.5, 0.875, 0.5, 1.0, 0.5, 0.375, 0.5, 0.375, 1.0, 0.25, 1.0, 0.25, 0.5, 0.4197, 0.4197, 0.25, 0.49, 0.08029, 0.4197, 0.01, 0.25, 0.08029, 0.08029, 0.25, 0.01, 0.4197, 0.08029, 0.49, 0.25, 0.75, 0.49, 0.9197, 0.4197, 0.99, 0.25, 0.9197, 0.08029, 0.75, 0.01, 0.5803, 0.08029, 0.51, 0.25, 0.5803, 0.4197, 0.25, 0.5, 0.25, 1.0, 0.125, 1.0, 0.125, 0.5, 0.625, 0.5, 0.5, 0.5, 0.5, 0.5, 0.625, 0.5, 0.125, 0.5, 0.125, 1.0, 0.0, 1.0, 0.0, 0.5, 0.5, 0.5, 0.375, 0.5, 0.375, 0.5, 0.5, 0.5, 0.75, 0.5, 0.75, 1.0, 0.625, 1.0, 0.625, 0.5, 0.25, 0.5, 0.125, 0.5, 0.125, 0.5, 0.25, 0.5, 1.0, 0.5, 1.0, 1.0, 0.875, 1.0, 0.875, 0.5, 0.375, 0.5, 0.25, 0.5, 0.25, 0.5, 0.375, 0.5, 0.75, 0.5, 0.625, 0.5, 0.625, 0.5, 0.75, 0.5, 0.875, 0.5, 0.875, 1.0, 0.75, 1.0, 0.75, 0.5, 0.875, 0.5, 0.875, 1.0, 0.75, 1.0, 0.75, 0.5, 0.125, 0.5, 0.0, 0.5, 0.0, 0.5, 0.125, 0.5, 0.75, 0.5, 0.75, 1.0, 0.625, 1.0, 0.625, 0.5, 0.75, 0.5, 0.625, 0.5, 0.625, 0.5, 0.75, 0.5, 0.375, 0.5, 0.25, 0.5, 0.25, 0.5, 0.375, 0.5, 0.625, 0.5, 0.625, 1.0, 0.5, 1.0, 0.5, 0.5, 1.0, 0.5, 1.0, 1.0, 0.875, 1.0, 0.875, 0.5, 0.875, 0.5, 0.75, 0.5, 0.75, 0.5, 0.875, 0.5, 0.5, 0.5, 0.5, 1.0, 0.375, 1.0, 0.375, 0.5, 0.25, 0.5, 0.125, 0.5, 0.125, 0.5, 0.25, 0.5, 1.0, 0.5, 0.875, 0.5, 0.875, 0.5, 1.0, 0.5, 0.375, 0.5, 0.375, 1.0, 0.25, 1.0, 0.25, 0.5, 0.4197, 0.4197, 0.25, 0.49, 0.08029, 0.4197, 0.01, 0.25, 0.08029, 0.08029, 0.25, 0.01, 0.4197, 0.08029, 0.49, 0.25, 0.75, 0.49, 0.9197, 0.4197, 0.99, 0.25, 0.9197, 0.08029, 0.75, 0.01, 0.5803, 0.08029, 0.51, 0.25, 0.5803, 0.4197, 0.25, 0.5, 0.25, 1.0, 0.125, 1.0, 0.125, 0.5, 0.125, 0.5, 0.0, 0.5, 0.0, 0.5, 0.125, 0.5, 0.625, 0.5, 0.5, 0.5, 0.5, 0.5, 0.625, 0.5, 0.125, 0.5, 0.125, 1.0, 0.0, 1.0, 0.0, 0.5, 0.5, 0.5, 0.375, 0.5, 0.375, 0.5, 0.5, 0.5, 0.625, 0.5, 0.625, 1.0, 0.5, 1.0, 0.5, 0.5, 0.875, 0.5, 0.75, 0.5, 0.75, 0.5, 0.875, 0.5, 0.5, 0.5, 0.5, 1.0, 0.375, 1.0, 0.375, 0.5, 1.0, 0.5, 0.875, 0.5, 0.875, 0.5, 1.0, 0.5, 0.375, 0.5, 0.375, 1.0, 0.25, 1.0, 0.25, 0.5, 0.4197, 0.4197, 0.25, 0.49, 0.08029, 0.4197, 0.01, 0.25, 0.08029, 0.08029, 0.25, 0.01, 0.4197, 0.08029, 0.49, 0.25, 0.75, 0.49, 0.9197, 0.4197, 0.99, 0.25, 0.9197, 0.08029, 0.75, 0.01, 0.5803, 0.08029, 0.51, 0.25, 0.5803, 0.4197, 0.25, 0.5, 0.25, 1.0, 0.125, 1.0, 0.125, 0.5, 0.625, 0.5, 0.5, 0.5, 0.5, 0.5, 0.625, 0.5, 0.125, 0.5, 0.125, 1.0, 0.0, 1.0, 0.0, 0.5, 0.5, 0.5, 0.375, 0.5, 0.375, 0.5, 0.5, 0.5, 0.75, 0.5, 0.75, 1.0, 0.625, 1.0, 0.625, 0.5, 0.375, 0.5, 0.25, 0.5, 0.25, 0.5, 0.375, 0.5, 0.875, 0.5, 0.875, 1.0, 0.75, 1.0, 0.75, 0.5, 0.75, 0.5, 0.625, 0.5, 0.625, 0.5, 0.75, 0.5, 1.0, 0.5, 1.0, 1.0, 0.875, 1.0, 0.875, 0.5, 0.25, 0.5, 0.125, 0.5, 0.125, 0.5, 0.25, 0.5, 0.125, 0.5, 0.0, 0.5, 0.0, 0.5, 0.125, 0.5, 0.625, 0.5, 0.625, 1.0, 0.5, 1.0, 0.5, 0.5, 0.875, 0.5, 0.75, 0.5, 0.75, 0.5, 0.875, 0.5, 0.5, 0.5, 0.5, 1.0, 0.375, 1.0, 0.375, 0.5, 1.0, 0.5, 0.875, 0.5, 0.875, 0.5, 1.0, 0.5, 0.375, 0.5, 0.375, 1.0, 0.25, 1.0, 0.25, 0.5, 0.4197, 0.4197, 0.25, 0.49, 0.08029, 0.4197, 0.01, 0.25, 0.08029, 0.08029, 0.25, 0.01, 0.4197, 0.08029, 0.49, 0.25, 0.75, 0.49, 0.9197, 0.4197, 0.99, 0.25, 0.9197, 0.08029, 0.75, 0.01, 0.5803, 0.08029, 0.51, 0.25, 0.5803, 0.4197, 0.25, 0.5, 0.25, 1.0, 0.125, 1.0, 0.125, 0.5, 0.625, 0.5, 0.5, 0.5, 0.5, 0.5, 0.625, 0.5, 0.125, 0.5, 0.125, 1.0, 0.0, 1.0, 0.0, 0.5, 0.5, 0.5, 0.375, 0.5, 0.375, 0.5, 0.5, 0.5, 0.75, 0.5, 0.75, 1.0, 0.625, 1.0, 0.625, 0.5, 0.375, 0.5, 0.25, 0.5, 0.25, 0.5, 0.375, 0.5, 0.875, 0.5, 0.875, 1.0, 0.75, 1.0, 0.75, 0.5, 0.75, 0.5, 0.625, 0.5, 0.625, 0.5, 0.75, 0.5, 1.0, 0.5, 1.0, 1.0, 0.875, 1.0, 0.875, 0.5, 0.25, 0.5, 0.125, 0.5, 0.125, 0.5, 0.25, 0.5, 0.125, 0.5, 0.0, 0.5, 0.0, 0.5, 0.125, 0.5, 0.625, 0.5, 0.625, 1.0, 0.5, 1.0, 0.5, 0.5, 0.875, 0.5, 0.75, 0.5, 0.75, 0.5, 0.875, 0.5, 0.5, 0.5, 0.5, 1.0, 0.375, 1.0, 0.375, 0.5, 1.0, 0.5, 0.875, 0.5, 0.875, 0.5, 1.0, 0.5, 0.375, 0.5, 0.375, 1.0, 0.25, 1.0, 0.25, 0.5, 0.4197, 0.4197, 0.25, 0.49, 0.08029, 0.4197, 0.01, 0.25, 0.08029, 0.08029, 0.25, 0.01, 0.4197, 0.08029, 0.49, 0.25, 0.75, 0.49, 0.9197, 0.4197, 0.99, 0.25, 0.9197, 0.08029, 0.75, 0.01, 0.5803, 0.08029, 0.51, 0.25, 0.5803, 0.4197, 0.25, 0.5, 0.25, 1.0, 0.125, 1.0, 0.125, 0.5, 0.625, 0.5, 0.5, 0.5, 0.5, 0.5, 0.625, 0.5, 0.125, 0.5, 0.125, 1.0, 0.0, 1.0, 0.0, 0.5, 0.5, 0.5, 0.375, 0.5, 0.375, 0.5, 0.5, 0.5, 0.75, 0.5, 0.75, 1.0, 0.625, 1.0, 0.625, 0.5, 0.375, 0.5, 0.25, 0.5, 0.25, 0.5, 0.375, 0.5, 0.875, 0.5, 0.875, 1.0, 0.75, 1.0, 0.75, 0.5, 0.75, 0.5, 0.625, 0.5, 0.625, 0.5, 0.75, 0.5, 1.0, 0.5, 1.0, 1.0, 0.875, 1.0, 0.875, 0.5, 0.25, 0.5, 0.125, 0.5, 0.125, 0.5, 0.25, 0.5, 0.125, 0.5, 0.0, 0.5, 0.0, 0.5, 0.125, 0.5, 0.625, 0.5, 0.625, 1.0, 0.5, 1.0, 0.5, 0.5, 0.875, 0.5, 0.75, 0.5, 0.75, 0.5, 0.875, 0.5, 0.5, 0.5, 0.5, 1.0, 0.375, 1.0, 0.375, 0.5, 1.0, 0.5, 0.875, 0.5, 0.875, 0.5, 1.0, 0.5, 0.375, 0.5, 0.375, 1.0, 0.25, 1.0, 0.25, 0.5, 0.4197, 0.4197, 0.25, 0.49, 0.08029, 0.4197, 0.01, 0.25, 0.08029, 0.08029, 0.25, 0.01, 0.4197, 0.08029, 0.49, 0.25, 0.75, 0.49, 0.9197, 0.4197, 0.99, 0.25, 0.9197, 0.08029, 0.75, 0.01, 0.5803, 0.08029, 0.51, 0.25, 0.5803, 0.4197, 0.25, 0.5, 0.25, 1.0, 0.125, 1.0, 0.125, 0.5, 0.625, 0.5, 0.5, 0.5, 0.5, 0.5, 0.625, 0.5, 0.125, 0.5, 0.125, 1.0, 0.0, 1.0, 0.0, 0.5, 0.5, 0.5, 0.375, 0.5, 0.375, 0.5, 0.5, 0.5, 0.625, 0.5, 0.5, 0.5, 0.5, 0.5, 0.625, 0.5, 0.125, 0.5, 0.0, 0.5, 0.0, 0.5, 0.125, 0.5, 1.0, 0.5, 1.0, 1.0, 0.875, 1.0, 0.875, 0.5, 0.75, 0.5, 0.625, 0.5, 0.625, 0.5, 0.75, 0.5, 0.375, 0.5, 0.25, 0.5, 0.25, 0.5, 0.375, 0.5, 0.875, 0.5, 0.875, 1.0, 0.75, 1.0, 0.75, 0.5, 0.5, 0.5, 0.375, 0.5, 0.375, 0.5, 0.5, 0.5, 0.875, 0.5, 0.75, 0.5, 0.75, 0.5, 0.875, 0.5, 0.75, 0.5, 0.75, 1.0, 0.625, 1.0, 0.625, 0.5, 0.25, 0.5, 0.125, 0.5, 0.125, 0.5, 0.25, 0.5, 1.0, 0.5, 0.875, 0.5, 0.875, 0.5, 1.0, 0.5, 0.625, 0.5, 0.625, 1.0, 0.5, 1.0, 0.5, 0.5, 0.875, 0.5, 0.75, 0.5, 0.75, 0.5, 0.875, 0.5, 0.5, 0.5, 0.375, 0.5, 0.375, 0.5, 0.5, 0.5, 0.5, 0.5, 0.5, 1.0, 0.375, 1.0, 0.375, 0.5, 0.75, 0.5, 0.625, 0.5, 0.625, 0.5, 0.75, 0.5, 0.625, 0.5, 0.5, 0.5, 0.5, 0.5, 0.625, 0.5, 0.375, 0.5, 0.375, 1.0, 0.25, 1.0, 0.25, 0.5, 0.4197, 0.4197, 0.25, 0.49, 0.08029, 0.4197, 0.01, 0.25, 0.08029, 0.08029, 0.25, 0.01, 0.4197, 0.08029, 0.49, 0.25, 0.375, 0.5, 0.25, 0.5, 0.25, 0.5, 0.375, 0.5, 0.25, 0.5, 0.25, 1.0, 0.125, 1.0, 0.125, 0.5, 1.0, 0.5, 0.875, 0.5, 0.875, 0.5, 1.0, 0.5, 0.75, 0.5, 0.625, 0.5, 0.625, 0.5, 0.75, 0.5, 0.125, 0.5, 0.125, 1.0, 0.0, 1.0, 0.0, 0.5, 0.25, 0.5, 0.125, 0.5, 0.125, 0.5, 0.25, 0.5, 0.125, 0.5, 0.0, 0.5, 0.0, 0.5, 0.125, 0.5, 0.125, 0.5, 0.0, 0.5, 0.0, 0.5, 0.125, 0.5, 0.5, 0.5, 0.375, 0.5, 0.375, 0.5, 0.5, 0.5, 0.25, 0.5, 0.125, 0.5, 0.125, 0.5, 0.25, 0.5, 0.875, 0.5, 0.75, 0.5, 0.75, 0.5, 0.875, 0.5, 0.625, 0.5, 0.5, 0.5, 0.5, 0.5, 0.625, 0.5, 0.375, 0.5, 0.25, 0.5, 0.25, 0.5, 0.375, 0.5, 0.125, 0.5, 0.0, 0.5, 0.0, 0.5, 0.125, 0.5, 1.0, 0.5, 0.875, 0.5, 0.875, 0.5, 1.0, 0.5, 0.75, 0.49, 0.9197, 0.4197, 0.99, 0.25, 0.9197, 0.08029, 0.75, 0.01, 0.5803, 0.08029, 0.51, 0.25, 0.5803, 0.4197, 1.0, 0.5, 0.875, 0.5, 0.875, 0.5, 1.0, 0.5, 0.75, 0.5, 0.625, 0.5, 0.625, 0.5, 0.75, 0.5, 0.5, 0.5, 0.375, 0.5, 0.375, 0.5, 0.5, 0.5, 0.25, 0.5, 0.125, 0.5, 0.125, 0.5, 0.25, 0.5, 0.875, 0.5, 0.75, 0.5, 0.75, 0.5, 0.875, 0.5, 0.625, 0.5, 0.5, 0.5, 0.5, 0.5, 0.625, 0.5, 0.375, 0.5, 0.25, 0.5, 0.25, 0.5, 0.375, 0.5])
me_cylinder_002.materials.append(mat_material_004)
me_cylinder_002.update()
me_cube_001 = bpy.data.meshes.new('Cube.001')
me_cube_001.from_pydata([(-1.0, -1.0, -1.0), (-1.0, 1.0, -1.0), (-1.0, 1.0, 1.0), (1.0, -1.0, -1.0), (1.0, 1.0, -1.0), (1.0, 1.0, 1.0)], [], [(1, 2, 5, 4), (1, 4, 3, 0)])
_uv = me_cube_001.uv_layers.new(name='UVMap')
_uv.uv.foreach_set('vector', [0.375, 0.25, 0.625, 0.25, 0.625, 0.5, 0.375, 0.5, 0.125, 0.5, 0.375, 0.5, 0.375, 0.75, 0.125, 0.75])
me_cube_001.materials.append(mat_material_003)
me_cube_001.update()
me_plane = bpy.data.meshes.new('Plane')
me_plane.from_pydata([(-1.0, -1.0, 0.0), (1.0, -1.0, 0.0), (-1.0, 1.0, 0.0), (1.0, 1.0, 0.0)], [], [(0, 1, 3, 2)])
_uv = me_plane.uv_layers.new(name='UVMap')
_uv.uv.foreach_set('vector', [0.0, 0.0, 1.0, 0.0, 1.0, 1.0, 0.0, 1.0])
me_plane.materials.append(mat_material_001)
me_plane.update()
me_plane_001 = bpy.data.meshes.new('Plane.001')
me_plane_001.from_pydata([(-1.0, -1.0, 0.0), (1.0, -1.0, 0.0), (-1.0, 1.0, 0.0), (1.0, 1.0, 0.0)], [], [(0, 1, 3, 2)])
_uv = me_plane_001.uv_layers.new(name='UVMap')
_uv.uv.foreach_set('vector', [0.0, 0.0, 1.0, 0.0, 1.0, 1.0, 0.0, 1.0])
me_plane_001.materials.append(mat_material_002)
me_plane_001.update()

# ---- objects
ob_empty = bpy.data.objects.new('Empty', None)
ob_empty_001 = bpy.data.objects.new('Empty.001', None)
ob_cylinder = bpy.data.objects.new('Cylinder', me_cylinder_002)
ob_eje_de_simetria = bpy.data.objects.new('eje de simetria', None)
ob_cube = bpy.data.objects.new('Cube', me_cube_001)
ob_camera = bpy.data.objects.new('Camera', cam_camera_001)
ob_plane = bpy.data.objects.new('Plane', me_plane)
ob_plane_001 = bpy.data.objects.new('Plane.001', me_plane_001)

# ---- transforms, parenting, visibility, modifiers, constraints
ob_empty.location = (0.02214, 0.0, 0.0)
ob_empty.rotation_euler = (1.571, -0.0, -0.0)
ob_empty.empty_display_type = 'IMAGE'
ob_empty.empty_display_size = 5.0
ob_empty_001.location = (0.0, 0.0, 0.0)
ob_empty_001.rotation_euler = (1.571, -0.0, 1.571)
ob_empty_001.empty_display_type = 'IMAGE'
ob_empty_001.empty_display_size = 5.0
ob_cylinder.location = (0.0, 0.0, 0.0)
_m = ob_cylinder.modifiers.new('Mirror', 'MIRROR')
_m.mirror_object = ob_eje_de_simetria
_m = ob_cylinder.modifiers.new('EdgeSplit', 'EDGE_SPLIT')
_m.use_edge_angle = False
_m = ob_cylinder.modifiers.new('Solidify', 'SOLIDIFY')
_m.thickness = 0.03
_m.offset = 1.0
_m = ob_cylinder.modifiers.new('Bevel', 'BEVEL')
_m.width = 0.2
_m.width_pct = 0.2
_m.segments = 2
_m = ob_cylinder.modifiers.new('Subdivision', 'SUBSURF')
_m.levels = 2
ob_eje_de_simetria.location = (0.0, 0.0, 0.0)
ob_cube.location = (4.7e-16, 0.6467, 2.116)
ob_cube.scale = (4.605, 4.605, 4.605)
_m = ob_cube.modifiers.new('Bevel', 'BEVEL')
_m.width = 0.33
_m.width_pct = 0.33
_m.segments = 9
ob_camera.location = (-0.09774, -19.71, -0.335)
ob_camera.rotation_euler = (1.571, -0.0, -0.0)
ob_plane.location = (4.346, -2.032, 0.0)
ob_plane.rotation_euler = (4.916e-05, 1.568, -0.4409)
ob_plane.scale = (2.172, 2.172, 2.172)
ob_plane_001.location = (-4.064, 1.891, 0.0)
ob_plane_001.rotation_euler = (4.916e-05, 1.568, -0.4409)
ob_plane_001.scale = (2.172, 2.172, 2.172)

# ---- collection membership
col_collection.objects.link(ob_empty)
col_collection.objects.link(ob_empty_001)
col_collection.objects.link(ob_cylinder)
col_collection.objects.link(ob_eje_de_simetria)
col_collection.objects.link(ob_cube)
col_collection.objects.link(ob_camera)
col_collection.objects.link(ob_plane)
col_collection.objects.link(ob_plane_001)

# ---- scene / render settings (as saved in the file)
scene.camera = ob_camera
scene.frame_start = 1; scene.frame_end = 250; scene.frame_set(1)
scene.render.engine = 'CYCLES'
scene.cycles.sampling_pattern = 'TABULATED_SOBOL'
scene.cycles.use_light_tree = False
scene.view_settings.view_transform = 'Filmic'
bpy.context.view_layer.update()
